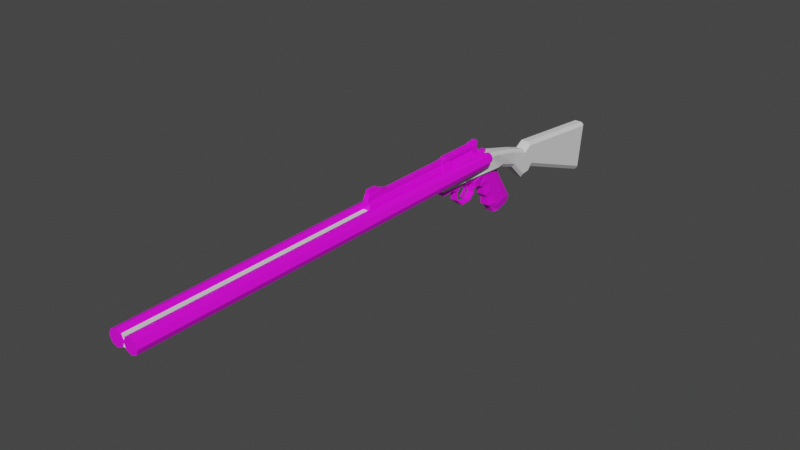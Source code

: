 # Source: double_barrel_shotgun.blend  (saved by Blender 3.6.13; exported with 4.5.12 LTS)
import bpy
from mathutils import Matrix  # noqa: F401  (used for matrix-valued properties, if any)

bpy.ops.wm.read_factory_settings(use_empty=True)
scene = bpy.context.scene
scene.name = 'Scene'

# ---- collections
col_collection = bpy.data.collections.new('Collection'); scene.collection.children.link(col_collection)
col_collection_2 = bpy.data.collections.new('Collection 2'); scene.collection.children.link(col_collection_2)

# ---- images (referenced by path relative to the original .blend; pixels are not part of the script)
import os
ASSET_DIR = os.environ.get("B2B_ASSET_DIR", "")  # directory of the original .blend (textures are referenced by path, not embedded)
HERE = os.path.dirname(os.path.abspath(__file__))  # packed textures are extracted next to this script under _unpacked/

def load_image(name, relpath, width, height, colorspace="sRGB"):
    """Load a texture the original file referenced (path relative to the .blend, or extracted next to this script)."""
    p = next((c for c in (os.path.join(HERE, relpath), os.path.join(ASSET_DIR, relpath)) if relpath and os.path.exists(c)), "")
    if p:
        img = bpy.data.images.load(p, check_existing=True)
        img.name = name
    else:  # same state as the original file: an image datablock whose file is absent (Cycles renders it pink)
        img = bpy.data.images.new(name, width, height)
        img.source = "FILE"
        img.filepath = "//" + (relpath or name)
    img.colorspace_settings.name = colorspace
    return img
img_revolver_png_001 = load_image('revolver.png.001', 'revolver.png', 1024, 1024, 'sRGB')
img_revolver_png = load_image('revolver.png', 'revolver.png', 1024, 1024, 'sRGB')

# ---- materials (node trees are filled in below, after node groups)
mat_material_001 = bpy.data.materials.new('Material.001')
mat_material_001.use_transparent_shadow = False
mat_material = bpy.data.materials.new('Material')
mat_material.use_transparent_shadow = False

# ---- material node trees
mat_material_001.use_nodes = True; mat_material_001.node_tree.nodes.clear()
_N = mat_material_001.node_tree.nodes; _L = mat_material_001.node_tree.links
n0 = _N.new('ShaderNodeBsdfPrincipled'); n0.name = 'Principled BSDF'; n0.location = (10, 300)
n0.distribution = 'GGX'
n0.subsurface_method = 'RANDOM_WALK_SKIN'
n0.inputs[3].default_value = 1.45
n0.inputs[27].default_value = (0.0, 0.0, 0.0, 1.0)
n0.inputs[28].default_value = 1.0
n1 = _N.new('ShaderNodeOutputMaterial'); n1.name = 'Material Output'; n1.location = (300, 300)
n2 = _N.new('ShaderNodeTexImage'); n2.name = 'Image Texture'; n2.location = (-280, 280)
n2.image = img_revolver_png_001
_L.new(n0.outputs[0], n1.inputs[0])
_L.new(n2.outputs[0], n0.inputs[0])
n1.is_active_output = True
mat_material.use_nodes = True; mat_material.node_tree.nodes.clear()
_N = mat_material.node_tree.nodes; _L = mat_material.node_tree.links
n0 = _N.new('ShaderNodeBsdfPrincipled'); n0.name = 'Principled BSDF'; n0.location = (10, 300)
n0.distribution = 'GGX'
n0.subsurface_method = 'RANDOM_WALK_SKIN'
n0.inputs[3].default_value = 1.45
n0.inputs[27].default_value = (0.0, 0.0, 0.0, 1.0)
n0.inputs[28].default_value = 1.0
n1 = _N.new('ShaderNodeOutputMaterial'); n1.name = 'Material Output'; n1.location = (300, 300)
n2 = _N.new('ShaderNodeTexImage'); n2.name = 'Image Texture'; n2.location = (-280, 280)
n2.image = img_revolver_png
_L.new(n0.outputs[0], n1.inputs[0])
_L.new(n2.outputs[0], n0.inputs[0])
n1.is_active_output = True

# ---- world
world_world = bpy.data.worlds.new('World'); scene.world = world_world
world_world.use_nodes = True; world_world.node_tree.nodes.clear()
_N = world_world.node_tree.nodes; _L = world_world.node_tree.links
n0 = _N.new('ShaderNodeOutputWorld'); n0.name = 'World Output'; n0.location = (300, 300)
n1 = _N.new('ShaderNodeBackground'); n1.name = 'Background'; n1.location = (10, 300)
n1.inputs[0].default_value = (0.05088, 0.05088, 0.05088, 1.0)
_L.new(n1.outputs[0], n0.inputs[0])
n0.is_active_output = True
world_world.color = (0.05088, 0.05088, 0.05088)
world_world.use_sun_shadow = False
world_world.sun_shadow_jitter_overblur = 0.0

# ---- meshes
me_cylinder_004 = bpy.data.meshes.new('Cylinder.004')
me_cylinder_004.from_pydata([(5.093e-09, 4.371e-08, -5.96e-07), (5.093e-09, 1.301e-06, 30.76), (5.093e-09, 1.0, -5.96e-07), (5.093e-09, 1.0, 30.76), (0.7071, 0.7071, -5.96e-07), (0.7071, 0.7071, 30.76), (1.0, 4.371e-08, -5.96e-07), (1.0, 1.301e-06, 30.76), (0.7071, -0.7071, -5.96e-07), (0.7071, -0.7071, 30.76), (5.093e-09, -1.0, -5.96e-07), (5.093e-09, -1.0, 30.76), (-0.7071, -0.7071, -5.96e-07), (-0.7071, -0.7071, 30.76), (-1.0, 4.371e-08, -5.96e-07), (-1.0, 1.301e-06, 30.76), (-0.7071, 0.7071, -5.96e-07), (-0.7071, 0.7071, 30.76)], [], [(0, 2, 4), (1, 5, 3), (2, 3, 5, 4), (0, 4, 6), (1, 7, 5), (4, 5, 7, 6), (0, 6, 8), (1, 9, 7), (6, 7, 9, 8), (0, 8, 10), (1, 11, 9), (8, 9, 11, 10), (0, 10, 12), (1, 13, 11), (10, 11, 13, 12), (0, 12, 14), (1, 15, 13), (12, 13, 15, 14), (0, 14, 16), (1, 17, 15), (14, 15, 17, 16), (0, 16, 2), (1, 3, 17), (16, 17, 3, 2)])
_uv = me_cylinder_004.uv_layers.new(name='UVMap')
_uv.uv.foreach_set('vector', [0.03126, 0.9693, 0.06191, 0.982, 0.04396, 0.9999, 0.03396, 0.671, 0.06461, 0.6837, 0.04665, 0.7016, 0.3802, 0.4817, 0.4601, 0.4817, 0.4601, 0.5071, 0.3802, 0.5071, 0.03126, 0.9693, 0.04396, 0.9999, 0.01857, 0.9999, 0.03396, 0.671, 0.06461, 0.6583, 0.06461, 0.6837, 0.3802, 0.5071, 0.4601, 0.5071, 0.4601, 0.5325, 0.3802, 0.5325, 0.03126, 0.9693, 0.01857, 0.9999, 0.0006183, 0.982, 0.03396, 0.671, 0.04665, 0.6403, 0.06461, 0.6583, 0.3802, 0.5325, 0.4601, 0.5325, 0.4601, 0.5579, 0.3802, 0.5579, 0.03126, 0.9693, 0.0006183, 0.982, 0.0006183, 0.9566, 0.03396, 0.671, 0.02127, 0.6403, 0.04665, 0.6403, 0.3802, 0.5579, 0.4601, 0.5579, 0.4601, 0.5833, 0.3802, 0.5833, 0.03126, 0.9693, 0.0006183, 0.9566, 0.01857, 0.9386, 0.03396, 0.671, 0.003314, 0.6583, 0.02127, 0.6403, 0.3802, 0.3801, 0.4601, 0.3801, 0.4601, 0.4055, 0.3802, 0.4055, 0.03126, 0.9693, 0.01857, 0.9386, 0.04396, 0.9386, 0.03396, 0.671, 0.003314, 0.6837, 0.003314, 0.6583, 0.3802, 0.4055, 0.4601, 0.4055, 0.4601, 0.4309, 0.3802, 0.4309, 0.03126, 0.9693, 0.04396, 0.9386, 0.06191, 0.9566, 0.03396, 0.671, 0.02127, 0.7016, 0.003314, 0.6837, 0.3802, 0.4309, 0.4601, 0.4309, 0.4601, 0.4563, 0.3802, 0.4563, 0.03126, 0.9693, 0.06191, 0.9566, 0.06191, 0.982, 0.03396, 0.671, 0.04665, 0.7016, 0.02127, 0.7016, 0.3802, 0.4563, 0.4601, 0.4563, 0.4601, 0.4817, 0.3802, 0.4817])
me_cylinder_004.materials.append(mat_material_001)
me_cylinder_004.update()
me_cylinder_005 = bpy.data.meshes.new('Cylinder.005')
me_cylinder_005.from_pydata([(5.093e-09, 4.371e-08, -5.96e-07), (5.093e-09, 1.301e-06, 30.76), (5.093e-09, 1.0, -5.96e-07), (5.093e-09, 1.0, 30.76), (0.7071, 0.7071, -5.96e-07), (0.7071, 0.7071, 30.76), (1.0, 4.371e-08, -5.96e-07), (1.0, 1.301e-06, 30.76), (0.7071, -0.7071, -5.96e-07), (0.7071, -0.7071, 30.76), (5.093e-09, -1.0, -5.96e-07), (5.093e-09, -1.0, 30.76), (-0.7071, -0.7071, -5.96e-07), (-0.7071, -0.7071, 30.76), (-1.0, 4.371e-08, -5.96e-07), (-1.0, 1.301e-06, 30.76), (-0.7071, 0.7071, -5.96e-07), (-0.7071, 0.7071, 30.76)], [], [(0, 2, 4), (1, 5, 3), (2, 3, 5, 4), (0, 4, 6), (1, 7, 5), (4, 5, 7, 6), (0, 6, 8), (1, 9, 7), (6, 7, 9, 8), (0, 8, 10), (1, 11, 9), (8, 9, 11, 10), (0, 10, 12), (1, 13, 11), (10, 11, 13, 12), (0, 12, 14), (1, 15, 13), (12, 13, 15, 14), (0, 14, 16), (1, 17, 15), (14, 15, 17, 16), (0, 16, 2), (1, 3, 17), (16, 17, 3, 2)])
_uv = me_cylinder_005.uv_layers.new(name='UVMap')
_uv.uv.foreach_set('vector', [0.03126, 0.9693, 0.06191, 0.982, 0.04396, 0.9999, 0.03396, 0.671, 0.06461, 0.6837, 0.04665, 0.7016, 0.3802, 0.4817, 0.4601, 0.4817, 0.4601, 0.5071, 0.3802, 0.5071, 0.03126, 0.9693, 0.04396, 0.9999, 0.01857, 0.9999, 0.03396, 0.671, 0.06461, 0.6583, 0.06461, 0.6837, 0.3802, 0.5071, 0.4601, 0.5071, 0.4601, 0.5325, 0.3802, 0.5325, 0.03126, 0.9693, 0.01857, 0.9999, 0.0006183, 0.982, 0.03396, 0.671, 0.04665, 0.6403, 0.06461, 0.6583, 0.3802, 0.5325, 0.4601, 0.5325, 0.4601, 0.5579, 0.3802, 0.5579, 0.03126, 0.9693, 0.0006183, 0.982, 0.0006183, 0.9566, 0.03396, 0.671, 0.02127, 0.6403, 0.04665, 0.6403, 0.3802, 0.5579, 0.4601, 0.5579, 0.4601, 0.5833, 0.3802, 0.5833, 0.03126, 0.9693, 0.0006183, 0.9566, 0.01857, 0.9386, 0.03396, 0.671, 0.003314, 0.6583, 0.02127, 0.6403, 0.3802, 0.3801, 0.4601, 0.3801, 0.4601, 0.4055, 0.3802, 0.4055, 0.03126, 0.9693, 0.01857, 0.9386, 0.04396, 0.9386, 0.03396, 0.671, 0.003314, 0.6837, 0.003314, 0.6583, 0.3802, 0.4055, 0.4601, 0.4055, 0.4601, 0.4309, 0.3802, 0.4309, 0.03126, 0.9693, 0.04396, 0.9386, 0.06191, 0.9566, 0.03396, 0.671, 0.02127, 0.7016, 0.003314, 0.6837, 0.3802, 0.4309, 0.4601, 0.4309, 0.4601, 0.4563, 0.3802, 0.4563, 0.03126, 0.9693, 0.06191, 0.9566, 0.06191, 0.982, 0.03396, 0.671, 0.04665, 0.7016, 0.02127, 0.7016, 0.3802, 0.4563, 0.4601, 0.4563, 0.4601, 0.4817, 0.3802, 0.4817])
me_cylinder_005.materials.append(mat_material_001)
me_cylinder_005.update()
me_cylinder_007 = bpy.data.meshes.new('Cylinder.007')
me_cylinder_007.from_pydata([(-1.009, -1.662e-08, 0.6795), (-1.009, 1.0, -0.3357), (-1.009, 1.0, 0.6795), (-0.3022, 0.7071, -0.3357), (-0.3022, 0.7071, 0.6795), (-0.3022, -0.7071, -0.3357), (-0.3022, -0.7071, 0.6795), (-1.009, -1.0, -0.3357), (-1.009, -1.0, 0.6795), (-1.716, -0.7071, -0.3357), (-1.716, -0.7071, 0.6795), (-2.009, 2.642e-08, -0.3357), (-2.009, -1.662e-08, 0.6795), (-1.716, 0.7071, -0.3357), (-1.716, 0.7071, 0.6795), (-1.009, 0.6753, -0.3357), (-0.5318, 0.4775, -0.3357), (-0.5318, -0.4775, -0.3357), (-1.009, -0.6753, -0.3357), (-1.487, -0.4775, -0.3357), (-1.685, 2.642e-08, -0.3357), (-1.487, 0.4775, -0.3357), (-1.009, 0.6753, -0.8587), (-1.009, -0.6753, -0.8587), (-1.487, -0.4775, -0.8587), (-1.685, 2.642e-08, -0.8587), (-1.487, 0.4775, -0.8587), (1.009, -1.022e-07, 0.6795), (1.009, 1.0, -0.3357), (1.009, 1.0, 0.6795), (1.716, 0.7071, -0.3357), (1.716, 0.7071, 0.6795), (2.009, -5.915e-08, -0.3357), (2.009, -1.022e-07, 0.6795), (1.716, -0.7071, -0.3357), (1.716, -0.7071, 0.6795), (1.009, -1.0, -0.3357), (1.009, -1.0, 0.6795), (0.3022, -0.7071, -0.3357), (0.3022, -0.7071, 0.6795), (0.3022, 0.7071, -0.3357), (0.3022, 0.7071, 0.6795), (1.009, 0.6753, -0.3357), (1.487, 0.4775, -0.3357), (1.685, -5.915e-08, -0.3357), (1.487, -0.4775, -0.3357), (1.009, -0.6753, -0.3357), (0.5318, -0.4775, -0.3357), (0.5318, 0.4775, -0.3357), (1.487, 0.4775, -0.8587), (1.009, 0.6753, -0.8587), (1.685, -5.915e-08, -0.8587), (1.487, -0.4775, -0.8587), (1.009, -0.6753, -0.8587), (0.5318, -0.4775, -0.8587), (0.5318, 0.4775, -0.8587), (-0.5318, 0.4775, -0.8587), (-0.5318, -0.4775, -0.8587), (-1.009, 0.0, -0.8587), (1.009, 0.0, -0.8587), (0.5318, -0.3342, -1.382), (-0.5318, -0.3342, -1.382)], [], [(0, 4, 2), (1, 2, 4, 3), (17, 18, 23, 57), (19, 20, 25, 24), (21, 15, 22, 26), (0, 8, 6), (5, 6, 8, 7), (15, 16, 56, 22), (0, 10, 8), (7, 8, 10, 9), (0, 12, 10), (9, 10, 12, 11), (18, 19, 24, 23), (0, 14, 12), (11, 12, 14, 13), (20, 21, 26, 25), (0, 2, 14), (13, 14, 2, 1), (16, 15, 1, 3), (18, 17, 5, 7), (19, 18, 7, 9), (20, 19, 9, 11), (21, 20, 11, 13), (15, 21, 13, 1), (43, 44, 51, 49), (27, 31, 29), (28, 29, 31, 30), (45, 46, 53, 52), (27, 33, 31), (30, 31, 33, 32), (57, 54, 47, 17), (27, 35, 33), (32, 33, 35, 34), (48, 42, 50, 55), (27, 37, 35), (34, 35, 37, 36), (42, 43, 49, 50), (27, 39, 37), (36, 37, 39, 38), (44, 45, 52, 51), (46, 47, 54, 53), (27, 29, 41), (40, 41, 29, 28), (43, 42, 28, 30), (44, 43, 30, 32), (45, 44, 32, 34), (46, 45, 34, 36), (47, 46, 36, 38), (42, 48, 40, 28), (16, 3, 40, 48), (56, 16, 48, 55), (3, 4, 41, 40), (4, 0, 27, 41), (6, 39, 27, 0), (5, 38, 39, 6), (17, 47, 38, 5), (23, 24, 58), (25, 58, 24), (22, 58, 26), (26, 58, 25), (23, 58, 57), (56, 58, 22), (53, 59, 52), (52, 59, 51), (49, 59, 50), (51, 59, 49), (50, 59, 55), (53, 54, 59), (54, 57, 58, 59), (59, 58, 61, 60), (55, 59, 60), (58, 56, 61), (56, 55, 60, 61)])
_uv = me_cylinder_007.uv_layers.new(name='UVMap')
_uv.uv.foreach_set('vector', [0.03396, 0.671, 0.06461, 0.6837, 0.04665, 0.7016, 0.3802, 0.4817, 0.4601, 0.4817, 0.4601, 0.5071, 0.3802, 0.5071, 0.01057, 0.9779, 0.01057, 0.9607, 0.01057, 0.9607, 0.01057, 0.9779, 0.02269, 0.9486, 0.03984, 0.9486, 0.03984, 0.9486, 0.02269, 0.9486, 0.05196, 0.9607, 0.05196, 0.9779, 0.05196, 0.9779, 0.05196, 0.9607, 0.03396, 0.671, 0.02127, 0.6403, 0.04665, 0.6403, 0.3802, 0.5579, 0.4601, 0.5579, 0.4601, 0.5833, 0.3802, 0.5833, 0.05196, 0.9779, 0.03984, 0.99, 0.03984, 0.99, 0.05196, 0.9779, 0.03396, 0.671, 0.003314, 0.6583, 0.02127, 0.6403, 0.3802, 0.3801, 0.4601, 0.3801, 0.4601, 0.4055, 0.3802, 0.4055, 0.03396, 0.671, 0.003314, 0.6837, 0.003314, 0.6583, 0.3802, 0.4055, 0.4601, 0.4055, 0.4601, 0.4309, 0.3802, 0.4309, 0.01057, 0.9607, 0.02269, 0.9486, 0.02269, 0.9486, 0.01057, 0.9607, 0.03396, 0.671, 0.02127, 0.7016, 0.003314, 0.6837, 0.3802, 0.4309, 0.4601, 0.4309, 0.4601, 0.4563, 0.3802, 0.4563, 0.03984, 0.9486, 0.05196, 0.9607, 0.05196, 0.9607, 0.03984, 0.9486, 0.03396, 0.671, 0.04665, 0.7016, 0.02127, 0.7016, 0.3802, 0.4563, 0.4601, 0.4563, 0.4601, 0.4817, 0.3802, 0.4817, 0.03984, 0.99, 0.05196, 0.9779, 0.06191, 0.982, 0.04396, 0.9999, 0.01057, 0.9607, 0.01057, 0.9779, 0.0006183, 0.982, 0.0006183, 0.9566, 0.02269, 0.9486, 0.01057, 0.9607, 0.0006183, 0.9566, 0.01857, 0.9386, 0.03984, 0.9486, 0.02269, 0.9486, 0.01857, 0.9386, 0.04396, 0.9386, 0.05196, 0.9607, 0.03984, 0.9486, 0.04396, 0.9386, 0.06191, 0.9566, 0.05196, 0.9779, 0.05196, 0.9607, 0.06191, 0.9566, 0.06191, 0.982, 0.03984, 0.99, 0.02269, 0.99, 0.02269, 0.99, 0.03984, 0.99, 0.03396, 0.671, 0.06461, 0.6837, 0.04665, 0.7016, 0.3802, 0.4817, 0.4601, 0.4817, 0.4601, 0.5071, 0.3802, 0.5071, 0.01057, 0.9779, 0.01057, 0.9607, 0.01057, 0.9607, 0.01057, 0.9779, 0.03396, 0.671, 0.06461, 0.6583, 0.06461, 0.6837, 0.3802, 0.5071, 0.4601, 0.5071, 0.4601, 0.5325, 0.3802, 0.5325, 0.01057, 0.9779, 0.02269, 0.9486, 0.02269, 0.9486, 0.01057, 0.9779, 0.03396, 0.671, 0.04665, 0.6403, 0.06461, 0.6583, 0.3802, 0.5325, 0.4601, 0.5325, 0.4601, 0.5579, 0.3802, 0.5579, 0.05196, 0.9607, 0.05196, 0.9779, 0.05196, 0.9779, 0.05196, 0.9607, 0.03396, 0.671, 0.02127, 0.6403, 0.04665, 0.6403, 0.3802, 0.5579, 0.4601, 0.5579, 0.4601, 0.5833, 0.3802, 0.5833, 0.05196, 0.9779, 0.03984, 0.99, 0.03984, 0.99, 0.05196, 0.9779, 0.03396, 0.671, 0.003314, 0.6583, 0.02127, 0.6403, 0.3802, 0.3801, 0.4601, 0.3801, 0.4601, 0.4055, 0.3802, 0.4055, 0.02269, 0.99, 0.01057, 0.9779, 0.01057, 0.9779, 0.02269, 0.99, 0.01057, 0.9607, 0.02269, 0.9486, 0.02269, 0.9486, 0.01057, 0.9607, 0.03396, 0.671, 0.04665, 0.7016, 0.02127, 0.7016, 0.3802, 0.4563, 0.4601, 0.4563, 0.4601, 0.4817, 0.3802, 0.4817, 0.03984, 0.99, 0.05196, 0.9779, 0.06191, 0.982, 0.04396, 0.9999, 0.02269, 0.99, 0.03984, 0.99, 0.04396, 0.9999, 0.01857, 0.9999, 0.01057, 0.9779, 0.02269, 0.99, 0.01857, 0.9999, 0.0006183, 0.982, 0.01057, 0.9607, 0.01057, 0.9779, 0.0006183, 0.982, 0.0006183, 0.9566, 0.02269, 0.9486, 0.01057, 0.9607, 0.0006183, 0.9566, 0.01857, 0.9386, 0.05196, 0.9779, 0.05196, 0.9607, 0.06191, 0.9566, 0.06191, 0.982, 0.03984, 0.99, 0.3802, 0.5071, 0.06191, 0.9566, 0.05196, 0.9607, 0.03984, 0.99, 0.03984, 0.99, 0.05196, 0.9607, 0.05196, 0.9607, 0.3802, 0.5071, 0.4601, 0.5071, 0.4601, 0.4563, 0.3802, 0.4563, 0.4601, 0.5071, 0.03396, 0.671, 0.03396, 0.671, 0.4601, 0.4563, 0.04665, 0.6403, 0.003314, 0.6583, 0.03396, 0.671, 0.03396, 0.671, 0.3802, 0.5579, 0.3802, 0.4055, 0.4601, 0.4055, 0.04665, 0.6403, 0.01057, 0.9779, 0.02269, 0.9486, 0.01857, 0.9386, 0.3802, 0.5579, 0.01057, 0.9607, 0.02269, 0.9486, 0.0, 0.0, 0.03984, 0.9486, 0.0, 0.0, 0.02269, 0.9486, 0.05196, 0.9779, 0.0, 0.0, 0.05196, 0.9607, 0.05196, 0.9607, 0.0, 0.0, 0.03984, 0.9486, 0.01057, 0.9607, 0.0, 0.0, 0.01057, 0.9779, 0.03984, 0.99, 0.0, 0.0, 0.05196, 0.9779, 0.01057, 0.9607, 0.0, 0.0, 0.01057, 0.9779, 0.01057, 0.9779, 0.0, 0.0, 0.02269, 0.99, 0.03984, 0.99, 0.0, 0.0, 0.05196, 0.9779, 0.02269, 0.99, 0.0, 0.0, 0.03984, 0.99, 0.05196, 0.9779, 0.0, 0.0, 0.05196, 0.9607, 0.01057, 0.9607, 0.02269, 0.9486, 0.0, 0.0, 0.02269, 0.9486, 0.01057, 0.9779, 0.0, 0.0, 0.0, 0.0, 0.0, 0.0, 0.0, 0.0, 0.0, 0.0, 0.0, 0.0, 0.05196, 0.9607, 0.0, 0.0, 0.05196, 0.9607, 0.0, 0.0, 0.03984, 0.99, 0.0, 0.0, 0.03984, 0.99, 0.05196, 0.9607, 0.05196, 0.9607, 0.03984, 0.99])
me_cylinder_007.materials.append(mat_material_001)
me_cylinder_007.update()
me_cube_008 = bpy.data.meshes.new('Cube.008')
me_cube_008.from_pydata([(-1.509, 2.234, -3.221), (-2.332, 1.813, -2.326), (-2.332, -0.8059, 0.5884), (-1.509, -0.9358, 1.088), (-1.312, 4.61, -2.928), (-0.7077, 4.994, -3.826), (-1.051, 2.095, 0.5189), (-1.749, 2.27, -0.06674), (2.332, 1.813, -2.326), (1.509, 2.234, -3.221), (1.509, -0.9358, 1.088), (2.332, -0.8059, 0.5884), (0.7077, 4.994, -3.826), (1.312, 4.61, -2.928), (1.749, 2.27, -0.06674), (1.051, 2.095, 0.5189), (-1.312, 13.66, -7.395), (-0.7077, 13.81, -8.262), (-1.312, 12.24, -3.094), (-0.7077, 12.13, -2.387), (0.7077, 13.81, -8.262), (1.312, 13.66, -7.395), (0.7077, 12.13, -2.387), (1.312, 12.24, -3.094), (-1.312, 14.75, -6.109), (-0.7077, 14.86, -7.033), (-0.7077, 13.85, -1.339), (-1.312, 13.93, -2.082), (0.7077, 14.86, -7.033), (1.312, 14.75, -6.109), (1.312, 13.93, -2.082), (0.7077, 13.85, -1.339), (-1.312, 33.28, -13.18), (-1.03, 33.76, -13.72), (-0.7077, 33.23, -14.04), (-1.312, 34.41, -4.131), (-0.7077, 34.46, -3.397), (-1.03, 34.9, -3.943), (0.7077, 33.23, -14.04), (1.03, 33.76, -13.72), (1.312, 33.28, -13.18), (0.7077, 34.46, -3.397), (1.312, 34.41, -4.131), (1.03, 34.9, -3.943), (0.7077, 8.614, -5.088), (1.312, 8.61, -4.314), (1.312, 8.583, -1.798), (0.7077, 8.58, -1.197), (-1.312, 8.61, -4.314), (-0.7077, 8.614, -5.088), (-0.7077, 8.58, -1.197), (-1.312, 8.583, -1.798), (1.312, 11.87, -7.593), (0.7077, 11.97, -8.468), (-0.7077, 11.97, -8.468), (-1.312, 11.87, -7.593), (1.312, 10.8, -2.582), (0.7077, 10.73, -1.917), (-0.7077, 10.73, -1.917), (-1.312, 10.8, -2.582), (-1.025, -6.516, -2.883), (-1.525, -5.895, -2.359), (-1.525, -5.198, -1.772), (-1.025, -4.387, -1.088), (1.525, -5.895, -2.359), (1.025, -6.516, -2.883), (1.025, -4.387, -1.088), (1.525, -5.198, -1.772), (-1.525, -9.245, -2.074), (-1.025, -9.301, -2.643), (-1.025, -9.75, -2.103), (-1.525, -9.194, -1.562), (-1.025, -9.673, -1.322), (-1.025, -9.124, -0.8491), (1.525, -9.245, -2.074), (1.025, -9.75, -2.103), (1.025, -9.301, -2.643), (1.525, -9.194, -1.562), (1.025, -9.124, -0.8491), (1.025, -9.673, -1.322)], [], [(0, 9, 65, 60), (24, 27, 35, 32), (8, 11, 67, 64), (15, 6, 3, 10), (1, 2, 7, 4), (10, 3, 63, 66), (56, 52, 21, 23), (55, 59, 18, 16), (23, 21, 29, 30), (20, 17, 25, 28), (26, 31, 41, 36), (19, 22, 31, 26), (58, 57, 22, 19), (53, 54, 17, 20), (44, 49, 54, 53), (30, 29, 40, 42), (28, 25, 34, 38), (33, 37, 43, 39), (12, 5, 49, 44), (13, 14, 11, 8), (6, 15, 47, 50), (16, 18, 27, 24), (62, 61, 68, 71), (48, 51, 59, 55), (46, 45, 52, 56), (50, 47, 57, 58), (66, 63, 73, 78), (2, 1, 61, 62), (4, 7, 51, 48), (14, 13, 45, 46), (60, 65, 76, 69), (64, 67, 77, 74), (75, 79, 72, 70), (32, 33, 34), (35, 36, 37), (38, 39, 40), (41, 42, 43), (68, 69, 70), (71, 72, 73), (74, 75, 76), (77, 78, 79), (5, 0, 1, 4), (3, 6, 7, 2), (9, 12, 13, 8), (15, 10, 11, 14), (53, 20, 21, 52), (47, 15, 14, 46), (55, 16, 17, 54), (51, 7, 6, 50), (20, 28, 29, 21), (31, 22, 23, 30), (16, 24, 25, 17), (27, 18, 19, 26), (37, 33, 32, 35), (38, 34, 33, 39), (36, 41, 43, 37), (42, 40, 39, 43), (24, 32, 34, 25), (40, 29, 28, 38), (30, 42, 41, 31), (35, 27, 26, 36), (12, 44, 45, 13), (57, 47, 46, 56), (4, 48, 49, 5), (59, 51, 50, 58), (44, 53, 52, 45), (48, 55, 54, 49), (22, 57, 56, 23), (18, 59, 58, 19), (0, 60, 61, 1), (63, 3, 2, 62), (8, 64, 65, 9), (67, 11, 10, 66), (70, 72, 71, 68), (79, 75, 74, 77), (69, 76, 75, 70), (78, 73, 72, 79), (64, 74, 76, 65), (68, 61, 60, 69), (73, 63, 62, 71), (77, 67, 66, 78), (5, 12, 9, 0)])
_uv = me_cube_008.uv_layers.new(name='UVMap')
_uv.uv.foreach_set('vector', [0.1518, 0.75, 0.3482, 0.75, 0.3482, 0.75, 0.1518, 0.75, 0.4014, 0.25, 0.6066, 0.25, 0.6147, 0.25, 0.3881, 0.25, 0.4082, 0.75, 0.6148, 0.75, 0.5297, 0.75, 0.4479, 0.75, 0.6518, 0.5, 0.8482, 0.5, 0.8482, 0.75, 0.6518, 0.75, 0.4082, 0.0, 0.6148, 0.0, 0.6099, 0.25, 0.4081, 0.25, 0.6518, 0.75, 0.8482, 0.75, 0.8482, 0.75, 0.6518, 0.75, 0.6119, 0.5, 0.3961, 0.5, 0.3981, 0.5, 0.6086, 0.5, 0.3961, 0.25, 0.6119, 0.25, 0.6086, 0.25, 0.3981, 0.25, 0.6086, 0.5, 0.3981, 0.5, 0.4014, 0.5, 0.6066, 0.5, 0.3482, 0.5, 0.1518, 0.5, 0.1518, 0.5, 0.3482, 0.5, 0.8482, 0.5, 0.6518, 0.5, 0.6518, 0.5, 0.8482, 0.5, 0.8482, 0.5, 0.6518, 0.5, 0.6518, 0.5, 0.8482, 0.5, 0.8482, 0.5, 0.6518, 0.5, 0.6518, 0.5, 0.8482, 0.5, 0.3482, 0.5, 0.1518, 0.5, 0.1518, 0.5, 0.3482, 0.5, 0.3482, 0.5, 0.1518, 0.5, 0.1518, 0.5, 0.3482, 0.5, 0.6066, 0.5, 0.4014, 0.5, 0.3881, 0.5, 0.6147, 0.5, 0.3482, 0.5, 0.1518, 0.5, 0.1518, 0.5, 0.3482, 0.5, 0.3865, 0.2768, 0.6135, 0.2768, 0.6135, 0.4732, 0.3865, 0.4732, 0.3482, 0.5, 0.1518, 0.5, 0.1518, 0.5, 0.3482, 0.5, 0.4081, 0.5, 0.6099, 0.5, 0.6148, 0.75, 0.4082, 0.75, 0.8482, 0.5, 0.6518, 0.5, 0.6518, 0.5, 0.8482, 0.5, 0.3981, 0.25, 0.6086, 0.25, 0.6066, 0.25, 0.4014, 0.25, 0.5297, 0.0, 0.4479, 0.0, 0.4542, 0.0, 0.5258, 0.0, 0.404, 0.25, 0.6071, 0.25, 0.6119, 0.25, 0.3961, 0.25, 0.6071, 0.5, 0.404, 0.5, 0.3961, 0.5, 0.6119, 0.5, 0.8482, 0.5, 0.6518, 0.5, 0.6518, 0.5, 0.8482, 0.5, 0.6518, 0.75, 0.8482, 0.75, 0.8482, 0.75, 0.6518, 0.75, 0.6148, 0.0, 0.4082, 0.0, 0.4479, 0.0, 0.5297, 0.0, 0.4081, 0.25, 0.6099, 0.25, 0.6071, 0.25, 0.404, 0.25, 0.6099, 0.5, 0.4081, 0.5, 0.404, 0.5, 0.6071, 0.5, 0.1518, 0.75, 0.3482, 0.75, 0.3482, 0.75, 0.1518, 0.75, 0.4479, 0.75, 0.5297, 0.75, 0.5258, 0.75, 0.4542, 0.75, 0.445, 0.7768, 0.555, 0.7768, 0.555, 0.9732, 0.445, 0.9732, 0.3903, 0.25, 0.3865, 0.2768, 0.3778, 0.2768, 0.6153, 0.25, 0.6248, 0.2768, 0.6135, 0.2768, 0.3778, 0.4732, 0.3865, 0.4732, 0.3903, 0.5, 0.6248, 0.4732, 0.6153, 0.5, 0.6135, 0.4732, 0.456, 1.0, 0.3759, 0.9732, 0.445, 0.9732, 0.5281, 1.0, 0.555, 0.9732, 0.625, 0.9732, 0.456, 0.75, 0.445, 0.7768, 0.3759, 0.7768, 0.5281, 0.75, 0.625, 0.7768, 0.555, 0.7768, 0.1518, 0.5, 0.1518, 0.75, 0.125, 0.75, 0.125, 0.544, 0.625, 0.0, 0.625, 0.25, 0.6099, 0.25, 0.6148, 0.0, 0.3482, 0.75, 0.3482, 0.5, 0.4081, 0.5, 0.4082, 0.75, 0.6518, 0.5, 0.6518, 0.75, 0.6148, 0.75, 0.6099, 0.5, 0.3482, 0.5, 0.3482, 0.5, 0.3981, 0.5, 0.3961, 0.5, 0.6518, 0.5, 0.6518, 0.5, 0.6099, 0.5, 0.6071, 0.5, 0.125, 0.5, 0.125, 0.5, 0.1518, 0.5, 0.1518, 0.5, 0.6071, 0.25, 0.6099, 0.25, 0.625, 0.25, 0.625, 0.25, 0.3482, 0.5, 0.3482, 0.5, 0.4014, 0.5, 0.3981, 0.5, 0.6518, 0.5, 0.6518, 0.5, 0.6086, 0.5, 0.6066, 0.5, 0.125, 0.5, 0.125, 0.5, 0.1518, 0.5, 0.1518, 0.5, 0.6066, 0.25, 0.6086, 0.25, 0.625, 0.25, 0.625, 0.25, 0.6135, 0.2768, 0.3865, 0.2768, 0.3881, 0.25, 0.6147, 0.25, 0.375, 0.4732, 0.375, 0.2768, 0.3865, 0.2768, 0.3865, 0.4732, 0.625, 0.2768, 0.625, 0.4732, 0.6135, 0.4732, 0.6135, 0.2768, 0.6147, 0.5, 0.3881, 0.5, 0.3865, 0.4732, 0.6135, 0.4732, 0.125, 0.5, 0.125, 0.5, 0.1518, 0.5, 0.1518, 0.5, 0.3881, 0.5, 0.4014, 0.5, 0.3482, 0.5, 0.3482, 0.5, 0.6066, 0.5, 0.6147, 0.5, 0.6518, 0.5, 0.6518, 0.5, 0.6147, 0.25, 0.6066, 0.25, 0.625, 0.25, 0.625, 0.25, 0.3482, 0.5, 0.3482, 0.5, 0.404, 0.5, 0.4081, 0.5, 0.6518, 0.5, 0.6518, 0.5, 0.6071, 0.5, 0.6119, 0.5, 0.125, 0.5, 0.125, 0.5, 0.1518, 0.5, 0.1518, 0.5, 0.6119, 0.25, 0.6071, 0.25, 0.625, 0.25, 0.625, 0.25, 0.3482, 0.5, 0.3482, 0.5, 0.3961, 0.5, 0.404, 0.5, 0.125, 0.5, 0.125, 0.5, 0.1518, 0.5, 0.1518, 0.5, 0.6518, 0.5, 0.6518, 0.5, 0.6119, 0.5, 0.6086, 0.5, 0.6086, 0.25, 0.6119, 0.25, 0.625, 0.25, 0.625, 0.25, 0.1518, 0.75, 0.1518, 0.75, 0.125, 0.75, 0.125, 0.75, 0.625, 0.0, 0.625, 0.0, 0.6148, 0.0, 0.5297, 0.0, 0.4082, 0.75, 0.4479, 0.75, 0.3482, 0.75, 0.3482, 0.75, 0.5297, 0.75, 0.6148, 0.75, 0.6518, 0.75, 0.6518, 0.75, 0.445, 0.9732, 0.555, 0.9732, 0.5281, 1.0, 0.456, 1.0, 0.555, 0.7768, 0.445, 0.7768, 0.4542, 0.75, 0.5258, 0.75, 0.375, 0.9732, 0.375, 0.7768, 0.445, 0.7768, 0.445, 0.9732, 0.625, 0.7768, 0.625, 0.9732, 0.555, 0.9732, 0.555, 0.7768, 0.4479, 0.75, 0.4542, 0.75, 0.3482, 0.75, 0.3482, 0.75, 0.125, 0.75, 0.125, 0.75, 0.1518, 0.75, 0.1518, 0.75, 0.625, 0.0, 0.625, 0.0, 0.5297, 0.0, 0.5258, 0.0, 0.5258, 0.75, 0.5297, 0.75, 0.6518, 0.75, 0.6518, 0.75, 0.1518, 0.5, 0.3482, 0.5, 0.3482, 0.75, 0.1518, 0.75])
me_cube_008.update()
me_cube_011 = bpy.data.meshes.new('Cube.011')
me_cube_011.from_pydata([(-0.2298, -16.63, -0.2298), (-0.2298, -16.63, 0.2298), (-0.2298, -2.831e-07, -0.2298), (-0.2298, -2.831e-07, 0.2298), (0.2298, -16.63, -0.2298), (0.2298, -16.63, 0.2298), (0.2298, -2.831e-07, -0.2298), (0.2298, -2.831e-07, 0.2298)], [], [(0, 1, 3, 2), (2, 3, 7, 6), (6, 7, 5, 4), (4, 5, 1, 0), (2, 6, 4, 0), (7, 3, 1, 5)])
_uv = me_cube_011.uv_layers.new(name='UVMap')
_uv.uv.foreach_set('vector', [0.375, 0.0, 0.625, 0.0, 0.625, 0.25, 0.375, 0.25, 0.375, 0.25, 0.625, 0.25, 0.625, 0.5, 0.375, 0.5, 0.375, 0.5, 0.625, 0.5, 0.625, 0.75, 0.375, 0.75, 0.375, 0.75, 0.625, 0.75, 0.625, 1.0, 0.375, 1.0, 0.125, 0.5, 0.375, 0.5, 0.375, 0.75, 0.125, 0.75, 0.625, 0.5, 0.875, 0.5, 0.875, 0.75, 0.625, 0.75])
me_cube_011.update()
me_cube_012 = bpy.data.meshes.new('Cube.012')
me_cube_012.from_pydata([(-1.106, -3.059, -3.048), (-1.606, -3.059, -2.525), (-1.606, -3.059, -1.776), (-1.106, -3.059, -1.092), (1.606, -3.059, -2.525), (1.106, -3.059, -3.048), (1.106, -3.059, -1.092), (1.606, -3.059, -1.776), (-1.525, -9.245, -2.074), (-1.025, -9.301, -2.643), (-1.025, -9.75, -2.103), (-1.525, -9.194, -1.562), (-1.025, -9.673, -1.322), (-1.025, -9.124, -0.8491), (1.525, -9.245, -2.074), (1.025, -9.75, -2.103), (1.025, -9.301, -2.643), (1.525, -9.194, -1.562), (1.025, -9.124, -0.8491), (1.025, -9.673, -1.322)], [], [(2, 1, 8, 11), (6, 3, 13, 18), (0, 5, 16, 9), (4, 7, 17, 14), (15, 19, 12, 10), (8, 9, 10), (11, 12, 13), (14, 15, 16), (17, 18, 19), (10, 12, 11, 8), (19, 15, 14, 17), (9, 16, 15, 10), (18, 13, 12, 19), (4, 14, 16, 5), (8, 1, 0, 9), (13, 3, 2, 11), (17, 7, 6, 18), (4, 5, 6, 7), (0, 1, 2, 3), (5, 0, 3, 6)])
_uv = me_cube_012.uv_layers.new(name='UVMap')
_uv.uv.foreach_set('vector', [0.5297, 0.0, 0.4479, 0.0, 0.4542, 0.0, 0.5258, 0.0, 0.6518, 0.75, 0.8482, 0.75, 0.8482, 0.75, 0.6518, 0.75, 0.1518, 0.75, 0.3482, 0.75, 0.3482, 0.75, 0.1518, 0.75, 0.4479, 0.75, 0.5297, 0.75, 0.5258, 0.75, 0.4542, 0.75, 0.445, 0.7768, 0.555, 0.7768, 0.555, 0.9732, 0.445, 0.9732, 0.456, 1.0, 0.3759, 0.9732, 0.445, 0.9732, 0.5281, 1.0, 0.555, 0.9732, 0.625, 0.9732, 0.456, 0.75, 0.445, 0.7768, 0.3759, 0.7768, 0.5281, 0.75, 0.625, 0.7768, 0.555, 0.7768, 0.445, 0.9732, 0.555, 0.9732, 0.5281, 1.0, 0.456, 1.0, 0.555, 0.7768, 0.445, 0.7768, 0.4542, 0.75, 0.5258, 0.75, 0.375, 0.9732, 0.375, 0.7768, 0.445, 0.7768, 0.445, 0.9732, 0.625, 0.7768, 0.625, 0.9732, 0.555, 0.9732, 0.555, 0.7768, 0.4479, 0.75, 0.4542, 0.75, 0.3482, 0.75, 0.3482, 0.75, 0.125, 0.75, 0.125, 0.75, 0.1518, 0.75, 0.1518, 0.75, 0.625, 0.0, 0.625, 0.0, 0.5297, 0.0, 0.5258, 0.0, 0.5258, 0.75, 0.5297, 0.75, 0.6518, 0.75, 0.6518, 0.75, 0.4479, 0.75, 0.3482, 0.75, 0.6518, 0.75, 0.5297, 0.75, 0.1518, 0.75, 0.125, 0.75, 0.5297, 0.0, 0.625, 0.0, 0.3482, 0.75, 0.1518, 0.75, 0.8482, 0.75, 0.6518, 0.75])
me_cube_012.update()
me_cube_001 = bpy.data.meshes.new('Cube.001')
me_cube_001.from_pydata([(-1.0, -1.0, -1.915), (-1.0, -1.0, 2.225), (-1.0, 1.0, -4.127), (-1.0, 1.0, 2.465), (1.0, -1.0, -1.915), (1.0, -1.0, 2.225), (1.0, 1.0, -4.127), (1.0, 1.0, 2.465), (-1.0, -0.8028, -1.915), (-1.0, -0.1831, 2.225), (1.0, -0.8028, -1.915), (1.0, -0.1831, 2.225), (-1.0, 0.3239, 2.465), (1.0, -0.3239, -4.127), (-1.0, -0.3239, -4.127), (1.0, 0.3239, 2.465), (-1.0, -1.0, 1.648), (-1.0, 1.0, 1.887), (1.0, 1.0, 1.887), (1.0, -1.0, 1.648), (1.0, -0.1831, 1.648), (-1.0, -0.1831, 1.648), (1.0, 0.3239, 1.887), (-1.0, 0.3239, 1.887), (-1.0, 1.0, -2.927), (1.0, 1.0, -2.927), (1.0, -1.0, -0.7155), (1.0, -0.8028, -0.7155), (-1.0, -0.8028, -0.7155), (1.0, -0.3239, -2.927), (-1.0, -0.3239, -2.927), (-1.0, -1.0, -0.7155), (-1.0, 10.72, -4.127), (-1.0, 8.338, 2.465), (1.0, 10.72, -4.127), (1.0, 8.338, 2.465), (-1.0, 8.409, 1.887), (1.0, 8.409, 1.887), (-1.0, 10.72, -3.044), (1.0, 10.72, -3.044), (-1.0, 7.115, -3.044), (-1.0, 7.115, 1.887), (1.0, 7.115, 1.887), (1.0, 7.115, 2.465), (1.0, 7.115, -4.127), (1.0, 7.115, -3.044), (-1.0, 7.115, -4.127), (-1.0, 7.115, 2.465), (-1.0, 1.225, -3.044), (1.0, 1.225, -3.044), (1.0, 1.225, -4.127), (-1.0, 1.225, -4.127), (1.0, 2.429, -4.127), (-1.0, 2.429, -4.127), (-1.0, 2.429, -3.044), (1.0, 2.429, -3.044), (1.0, 4.076, -4.127), (-1.0, 4.076, -4.127), (-1.0, 4.076, -3.044), (1.0, 4.076, -3.044), (-1.0, 3.389, -3.044), (-1.0, 3.115, -3.044), (1.0, 3.389, -3.044), (1.0, 3.115, -3.044), (1.0, 3.115, -4.723), (1.0, 3.389, -4.723), (-1.0, 3.115, -4.723), (-1.0, 3.389, -4.723), (-1.0, 9.121, -0.08525), (1.0, 9.121, -0.08525), (1.0, 7.115, -0.08525), (-1.0, 7.115, -0.08525), (-1.0, 10.72, -1.295), (1.0, 10.72, -1.295), (-1.0, 7.115, -1.295), (1.0, 7.115, -1.295), (-1.0, 8.059, -6.515), (1.0, 8.059, -6.515), (-1.0, 7.805, -6.373), (1.0, 7.805, -6.373), (1.0, 7.801, -4.839), (-1.0, 7.801, -4.839), (1.0, 8.062, -4.839), (-1.0, 8.062, -4.839), (-1.0, 3.389, -6.016), (-1.0, 3.115, -6.158), (1.0, 3.389, -6.016), (1.0, 3.115, -6.158), (1.0, 4.719, -7.572), (1.0, 6.831, -7.572), (1.0, 6.689, -7.308), (1.0, 4.861, -7.308), (-1.0, 6.689, -7.308), (-1.0, 4.861, -7.308), (-1.0, 6.831, -7.572), (-1.0, 4.719, -7.572), (-1.0, 8.062, 1.887), (1.0, 8.062, 1.887), (-1.0, 8.062, 2.465), (-1.0, 8.062, -3.044), (1.0, 8.062, 2.465), (1.0, 8.062, -3.044), (1.0, 8.062, -0.08525), (-1.0, 8.062, -0.08525), (-1.0, 8.062, -1.295), (1.0, 8.062, -1.295), (-1.0, 7.801, -3.044), (1.0, 7.801, 2.465), (1.0, 7.801, -3.044), (-1.0, 7.801, 1.887), (1.0, 7.801, 1.887), (-1.0, 7.801, 2.465), (1.0, 7.801, -0.08525), (-1.0, 7.801, -0.08525), (-1.0, 7.801, -1.295), (1.0, 7.801, -1.295)], [], [(23, 12, 3, 17), (20, 11, 5, 19), (19, 5, 1, 16), (8, 10, 4, 0), (11, 9, 1, 5), (15, 12, 9, 11), (14, 13, 10, 8), (22, 15, 11, 20), (16, 1, 9, 21), (18, 7, 15, 22), (2, 6, 13, 14), (7, 3, 12, 15), (21, 9, 12, 23), (28, 21, 23, 30), (25, 18, 22, 29), (31, 16, 21, 28), (29, 22, 20, 27), (26, 19, 16, 31), (27, 20, 19, 26), (30, 23, 17, 24), (14, 30, 24, 2), (10, 27, 26, 4), (4, 26, 31, 0), (13, 29, 27, 10), (0, 31, 28, 8), (6, 25, 29, 13), (8, 28, 30, 14), (101, 82, 34, 39), (100, 97, 37, 35), (103, 96, 36, 68), (35, 37, 36, 33), (32, 38, 39, 34), (68, 36, 37, 69), (82, 83, 32, 34), (105, 101, 39, 73), (96, 98, 33, 36), (98, 100, 35, 33), (83, 99, 38, 32), (57, 58, 40, 46), (3, 7, 43, 47), (17, 3, 47, 41), (56, 57, 46, 44), (7, 18, 42, 43), (59, 56, 44, 45), (41, 42, 18, 17), (70, 42, 41, 71), (24, 17, 18, 25), (58, 59, 45, 40), (24, 25, 49, 48), (25, 6, 50, 49), (6, 2, 51, 50), (2, 24, 48, 51), (48, 49, 55, 54), (49, 50, 52, 55), (50, 51, 53, 52), (51, 48, 54, 53), (60, 62, 59, 58), (62, 65, 56, 59), (65, 67, 57, 56), (67, 60, 58, 57), (53, 54, 61, 66), (66, 61, 60, 67), (52, 53, 66, 64), (55, 52, 64, 63), (63, 64, 65, 62), (54, 55, 63, 61), (61, 63, 62, 60), (75, 70, 71, 74), (97, 102, 69, 37), (72, 68, 69, 73), (104, 103, 68, 72), (99, 104, 72, 38), (38, 72, 73, 39), (45, 75, 74, 40), (102, 105, 73, 69), (77, 89, 94, 76), (91, 86, 87, 88), (95, 85, 84, 93), (95, 88, 87, 85), (91, 93, 84, 86), (78, 79, 80, 81), (79, 90, 89, 77), (79, 77, 82, 80), (76, 78, 81, 83), (77, 76, 83, 82), (67, 65, 86, 84), (66, 67, 84, 85), (65, 64, 87, 86), (64, 66, 85, 87), (88, 95, 94, 89), (76, 94, 92, 78), (95, 93, 92, 94), (78, 92, 90, 79), (93, 91, 90, 92), (91, 88, 89, 90), (112, 115, 105, 102), (106, 114, 104, 99), (114, 113, 103, 104), (110, 112, 102, 97), (81, 106, 99, 83), (111, 107, 100, 98), (109, 111, 98, 96), (115, 108, 101, 105), (113, 109, 96, 103), (107, 110, 97, 100), (108, 80, 82, 101), (45, 44, 80, 108), (43, 42, 110, 107), (71, 41, 109, 113), (44, 46, 81, 80), (75, 45, 108, 115), (41, 47, 111, 109), (47, 43, 107, 111), (46, 40, 106, 81), (42, 70, 112, 110), (74, 71, 113, 114), (40, 74, 114, 106), (70, 75, 115, 112)])
_uv = me_cube_001.uv_layers.new(name='UVMap')
_uv.uv.foreach_set('vector', [0.3099, 0.8939, 0.2933, 0.8939, 0.2933, 0.8744, 0.3099, 0.8744, 0.2669, 0.9523, 0.2836, 0.9523, 0.2836, 0.9759, 0.2669, 0.9759, 0.3786, 0.1092, 0.3786, 0.1259, 0.3208, 0.1259, 0.3208, 0.1092, 0.3208, 0.0005212, 0.3786, 0.0005212, 0.3786, 0.006219, 0.3208, 0.006219, 0.3786, 0.1495, 0.3208, 0.1495, 0.3208, 0.1259, 0.3786, 0.1259, 0.3786, 0.1657, 0.3208, 0.1657, 0.3208, 0.1495, 0.3786, 0.1495, 0.3198, 0.06589, 0.262, 0.06589, 0.262, 0.0005212, 0.3198, 0.0005212, 0.2738, 0.9376, 0.2905, 0.9376, 0.2836, 0.9523, 0.2669, 0.9523, 0.3168, 0.9321, 0.3002, 0.9321, 0.3002, 0.9086, 0.3168, 0.9086, 0.2738, 0.9181, 0.2905, 0.9181, 0.2905, 0.9376, 0.2738, 0.9376, 0.3198, 0.1041, 0.262, 0.1041, 0.262, 0.06589, 0.3198, 0.06589, 0.3786, 0.1852, 0.3208, 0.1852, 0.3208, 0.1657, 0.3786, 0.1657, 0.3168, 0.9086, 0.3002, 0.9086, 0.2933, 0.8939, 0.3099, 0.8939, 0.3851, 0.9265, 0.3168, 0.9086, 0.3099, 0.8939, 0.4489, 0.9127, 0.1347, 0.9181, 0.2738, 0.9181, 0.2738, 0.9376, 0.1347, 0.9563, 0.3851, 0.9322, 0.3168, 0.9321, 0.3168, 0.9086, 0.3851, 0.9265, 0.1347, 0.9563, 0.2738, 0.9376, 0.2669, 0.9523, 0.1986, 0.9702, 0.3786, 0.04089, 0.3786, 0.1092, 0.3208, 0.1092, 0.3208, 0.04089, 0.1986, 0.9702, 0.2669, 0.9523, 0.2669, 0.9759, 0.1986, 0.9759, 0.4489, 0.9127, 0.3099, 0.8939, 0.3099, 0.8744, 0.449, 0.8745, 0.4836, 0.9127, 0.4489, 0.9127, 0.449, 0.8745, 0.4836, 0.8745, 0.1639, 0.9702, 0.1986, 0.9702, 0.1986, 0.9759, 0.1639, 0.9759, 0.3786, 0.006219, 0.3786, 0.04089, 0.3208, 0.04089, 0.3208, 0.006219, 0.1001, 0.9563, 0.1347, 0.9563, 0.1986, 0.9702, 0.1639, 0.9702, 0.4197, 0.9322, 0.3851, 0.9322, 0.3851, 0.9265, 0.4197, 0.9265, 0.1001, 0.9181, 0.1347, 0.9181, 0.1347, 0.9563, 0.1001, 0.9563, 0.4197, 0.9265, 0.3851, 0.9265, 0.4489, 0.9127, 0.4836, 0.9127, 0.1313, 0.714, 0.07948, 0.714, 0.1001, 0.6373, 0.1313, 0.6373, 0.2905, 0.714, 0.2738, 0.714, 0.2738, 0.704, 0.2905, 0.7061, 0.367, 0.6703, 0.31, 0.6704, 0.3099, 0.6604, 0.3669, 0.6397, 0.3786, 0.3972, 0.3786, 0.414, 0.3208, 0.414, 0.3208, 0.3972, 0.3198, 0.5106, 0.3198, 0.5419, 0.262, 0.5419, 0.262, 0.5106, 0.3208, 0.4746, 0.3208, 0.414, 0.3786, 0.414, 0.3786, 0.4746, 0.262, 0.4312, 0.3198, 0.4312, 0.3198, 0.5106, 0.262, 0.5106, 0.1819, 0.714, 0.1313, 0.714, 0.1313, 0.6373, 0.1819, 0.6373, 0.31, 0.6704, 0.2933, 0.6704, 0.2933, 0.6624, 0.3099, 0.6604, 0.3208, 0.3892, 0.3786, 0.3892, 0.3786, 0.3972, 0.3208, 0.3972, 0.5043, 0.6705, 0.4524, 0.6704, 0.4526, 0.5936, 0.4839, 0.5936, 0.4837, 0.7857, 0.4524, 0.7857, 0.4523, 0.6978, 0.4837, 0.6978, 0.3208, 0.1852, 0.3786, 0.1852, 0.3786, 0.3619, 0.3208, 0.3619, 0.3099, 0.8744, 0.2933, 0.8744, 0.2933, 0.6978, 0.31, 0.6978, 0.3788, 0.2885, 0.4366, 0.2885, 0.4366, 0.3763, 0.3788, 0.3763, 0.2905, 0.9181, 0.2738, 0.9181, 0.2738, 0.7414, 0.2905, 0.7414, 0.1313, 0.8292, 0.1001, 0.8292, 0.1001, 0.7414, 0.1313, 0.7414, 0.0005212, 0.0005212, 0.05831, 0.0005212, 0.05831, 0.1772, 0.0005212, 0.1772, 0.05831, 0.5793, 0.05831, 0.6363, 0.0005212, 0.6363, 0.0005212, 0.5793, 0.0005212, 0.3163, 0.0005212, 0.1772, 0.05831, 0.1772, 0.05831, 0.3163, 0.0005212, 0.406, 0.05831, 0.406, 0.05831, 0.4938, 0.0005212, 0.4938, 0.0005212, 0.3163, 0.05831, 0.3163, 0.05831, 0.3236, 0.0005212, 0.3236, 0.1347, 0.9181, 0.1001, 0.9181, 0.1001, 0.9116, 0.1313, 0.9116, 0.262, 0.1041, 0.3198, 0.1041, 0.3198, 0.1107, 0.262, 0.1107, 0.4836, 0.8745, 0.449, 0.8745, 0.4523, 0.868, 0.4836, 0.868, 0.0005212, 0.3236, 0.05831, 0.3236, 0.05831, 0.3584, 0.0005212, 0.3584, 0.1313, 0.9116, 0.1001, 0.9116, 0.1001, 0.8768, 0.1313, 0.8768, 0.262, 0.1107, 0.3198, 0.1107, 0.3198, 0.1454, 0.262, 0.1454, 0.4836, 0.868, 0.4523, 0.868, 0.4524, 0.8332, 0.4836, 0.8332, 0.0005212, 0.3862, 0.05831, 0.3862, 0.05831, 0.406, 0.0005212, 0.406, 0.1313, 0.849, 0.08282, 0.849, 0.1001, 0.8292, 0.1313, 0.8292, 0.3788, 0.2622, 0.4366, 0.2622, 0.4366, 0.2885, 0.3788, 0.2885, 0.5009, 0.8055, 0.4524, 0.8055, 0.4524, 0.7857, 0.4837, 0.7857, 0.4836, 0.8332, 0.4524, 0.8332, 0.4524, 0.8134, 0.5009, 0.8134, 0.5009, 0.8134, 0.4524, 0.8134, 0.4524, 0.8055, 0.5009, 0.8055, 0.262, 0.1454, 0.3198, 0.1454, 0.3198, 0.1717, 0.262, 0.1717, 0.1313, 0.8768, 0.1001, 0.8768, 0.08282, 0.857, 0.1313, 0.857, 0.1313, 0.857, 0.08282, 0.857, 0.08282, 0.849, 0.1313, 0.849, 0.0005212, 0.3584, 0.05831, 0.3584, 0.05831, 0.3782, 0.0005212, 0.3782, 0.0005212, 0.3782, 0.05831, 0.3782, 0.05831, 0.3862, 0.0005212, 0.3862, 0.05831, 0.5443, 0.05831, 0.5793, 0.0005212, 0.5793, 0.0005212, 0.5443, 0.2738, 0.714, 0.2168, 0.714, 0.2168, 0.6834, 0.2738, 0.704, 0.3208, 0.5325, 0.3208, 0.4746, 0.3786, 0.4746, 0.3786, 0.5325, 0.4019, 0.6702, 0.367, 0.6703, 0.3669, 0.6397, 0.4019, 0.5935, 0.4524, 0.6704, 0.4019, 0.6702, 0.4019, 0.5935, 0.4526, 0.5936, 0.3198, 0.5419, 0.3198, 0.5924, 0.262, 0.5924, 0.262, 0.5419, 0.05831, 0.4938, 0.05831, 0.5443, 0.0005212, 0.5443, 0.0005212, 0.4938, 0.2168, 0.714, 0.1819, 0.714, 0.1819, 0.6373, 0.2168, 0.6834, 0.262, 0.3827, 0.262, 0.336, 0.3198, 0.336, 0.3198, 0.3827, 0.008151, 0.8065, 0.04549, 0.849, 0.04137, 0.857, 0.0005212, 0.8106, 0.5832, 0.7672, 0.5423, 0.8135, 0.5382, 0.8055, 0.5756, 0.7631, 0.3198, 0.2749, 0.262, 0.2749, 0.262, 0.2131, 0.3198, 0.2131, 0.3788, 0.1683, 0.4366, 0.1683, 0.4366, 0.2249, 0.3788, 0.2249, 0.4366, 0.07342, 0.3788, 0.07342, 0.3788, 0.0291, 0.4366, 0.0291, 0.03516, 0.7215, 0.008151, 0.7537, 0.0005212, 0.7496, 0.03104, 0.7141, 0.03516, 0.7215, 0.03104, 0.7141, 0.07948, 0.714, 0.07948, 0.7216, 0.5528, 0.6706, 0.5486, 0.678, 0.5043, 0.678, 0.5043, 0.6705, 0.262, 0.3827, 0.3198, 0.3827, 0.3198, 0.4312, 0.262, 0.4312, 0.4366, 0.2622, 0.3788, 0.2622, 0.3788, 0.2249, 0.4366, 0.2249, 0.5009, 0.8134, 0.5009, 0.8055, 0.5382, 0.8055, 0.5423, 0.8135, 0.08282, 0.849, 0.08282, 0.857, 0.04137, 0.857, 0.04549, 0.849, 0.262, 0.1717, 0.3198, 0.1717, 0.3198, 0.2131, 0.262, 0.2131, 0.262, 0.2749, 0.3198, 0.2749, 0.3198, 0.336, 0.262, 0.336, 0.5528, 0.6706, 0.5833, 0.7061, 0.5756, 0.7102, 0.5486, 0.678, 0.5832, 0.7672, 0.5756, 0.7631, 0.5756, 0.7102, 0.5833, 0.7061, 0.4366, 0.07342, 0.4366, 0.1155, 0.3788, 0.1155, 0.3788, 0.07342, 0.4366, 0.1683, 0.3788, 0.1683, 0.3788, 0.1155, 0.4366, 0.1155, 0.008151, 0.8065, 0.0005212, 0.8106, 0.0005212, 0.7496, 0.008151, 0.7537, 0.2168, 0.7216, 0.1819, 0.7216, 0.1819, 0.714, 0.2168, 0.714, 0.4524, 0.6779, 0.4019, 0.6777, 0.4019, 0.6702, 0.4524, 0.6704, 0.4019, 0.6777, 0.367, 0.6778, 0.367, 0.6703, 0.4019, 0.6702, 0.2738, 0.7216, 0.2168, 0.7216, 0.2168, 0.714, 0.2738, 0.714, 0.5043, 0.678, 0.4524, 0.6779, 0.4524, 0.6704, 0.5043, 0.6705, 0.3208, 0.3817, 0.3786, 0.3817, 0.3786, 0.3892, 0.3208, 0.3892, 0.31, 0.6779, 0.2933, 0.6779, 0.2933, 0.6704, 0.31, 0.6704, 0.1819, 0.7216, 0.1313, 0.7216, 0.1313, 0.714, 0.1819, 0.714, 0.367, 0.6778, 0.31, 0.6779, 0.31, 0.6704, 0.367, 0.6703, 0.2905, 0.7216, 0.2738, 0.7216, 0.2738, 0.714, 0.2905, 0.714, 0.1313, 0.7216, 0.07948, 0.7216, 0.07948, 0.714, 0.1313, 0.714, 0.1313, 0.7414, 0.1001, 0.7414, 0.07948, 0.7216, 0.1313, 0.7216, 0.2905, 0.7414, 0.2738, 0.7414, 0.2738, 0.7216, 0.2905, 0.7216, 0.367, 0.6977, 0.31, 0.6978, 0.31, 0.6779, 0.367, 0.6778, 0.3788, 0.0005212, 0.4366, 0.0005212, 0.4366, 0.0291, 0.3788, 0.0291, 0.1819, 0.7414, 0.1313, 0.7414, 0.1313, 0.7216, 0.1819, 0.7216, 0.31, 0.6978, 0.2933, 0.6978, 0.2933, 0.6779, 0.31, 0.6779, 0.3208, 0.3619, 0.3786, 0.3619, 0.3786, 0.3817, 0.3208, 0.3817, 0.4837, 0.6978, 0.4523, 0.6978, 0.4524, 0.6779, 0.5043, 0.678, 0.2738, 0.7414, 0.2168, 0.7414, 0.2168, 0.7216, 0.2738, 0.7216, 0.4019, 0.6974, 0.367, 0.6977, 0.367, 0.6778, 0.4019, 0.6777, 0.4523, 0.6978, 0.4019, 0.6974, 0.4019, 0.6777, 0.4524, 0.6779, 0.2168, 0.7414, 0.1819, 0.7414, 0.1819, 0.7216, 0.2168, 0.7216])
me_cube_001.materials.append(mat_material)
me_cube_001.update()
me_cube_002 = bpy.data.meshes.new('Cube.002')
me_cube_002.from_pydata([(-1.0, -8.117, -1.0), (-1.0, -8.192, 1.262), (-1.0, 1.0, -1.0), (-1.0, 1.0, 1.0), (1.0, -8.117, -1.0), (1.0, -8.192, 1.262), (1.0, 1.0, -1.0), (1.0, 1.0, 1.0), (-1.0, -8.417, -0.2149), (-1.0, 1.0, -0.2149), (1.0, 1.0, -0.2149), (1.0, -8.417, -0.2149), (-1.0, -8.417, 0.7618), (-1.0, 1.0, 0.7618), (1.0, 1.0, 0.7618), (1.0, -8.417, 0.7618), (-1.0, -5.801, -1.0), (-1.0, -5.801, 1.0), (1.0, -5.801, -1.0), (1.0, -5.801, 1.0), (1.0, -5.801, -0.2149), (-1.0, -5.801, -0.2149), (1.0, -5.801, 0.7618), (-1.0, -5.801, 0.7618), (-1.0, -6.487, -1.0), (1.0, -6.487, 1.262), (1.0, -6.487, -0.2149), (1.0, -6.487, 0.7618), (-1.0, -6.487, 1.262), (1.0, -6.487, -1.0), (-1.0, -6.487, -0.2149), (-1.0, -6.487, 0.7618)], [], [(23, 17, 3, 13), (13, 3, 7, 14), (27, 25, 5, 15), (15, 5, 1, 12), (24, 29, 4, 0), (25, 28, 1, 5), (4, 11, 8, 0), (29, 26, 11, 4), (2, 9, 10, 6), (16, 21, 9, 2), (11, 15, 12, 8), (26, 27, 15, 11), (9, 13, 14, 10), (21, 23, 13, 9), (30, 31, 23, 21), (10, 14, 22, 20), (24, 30, 21, 16), (6, 10, 20, 18), (7, 3, 17, 19), (2, 6, 18, 16), (14, 7, 19, 22), (31, 28, 17, 23), (12, 1, 28, 31), (0, 8, 30, 24), (8, 12, 31, 30), (20, 22, 27, 26), (18, 20, 26, 29), (19, 17, 28, 25), (16, 18, 29, 24), (22, 19, 25, 27)])
_uv = me_cube_002.uv_layers.new(name='UVMap')
_uv.uv.foreach_set('vector', [0.5432, 0.5875, 0.5357, 0.5875, 0.5357, 0.3744, 0.5432, 0.3744, 0.6358, 0.002328, 0.6358, 0.009792, 0.5732, 0.009792, 0.5732, 0.002328, 0.517, 0.06098, 0.5014, 0.06098, 0.5014, 0.007562, 0.517, 0.0005212, 0.5732, 0.3165, 0.5732, 0.2993, 0.6358, 0.2993, 0.6358, 0.3165, 0.5003, 0.05159, 0.4377, 0.05159, 0.4377, 0.0005212, 0.5003, 0.0005212, 0.5732, 0.2459, 0.6358, 0.2459, 0.6358, 0.2993, 0.5732, 0.2993, 0.5732, 0.3734, 0.5732, 0.3471, 0.6358, 0.3471, 0.6358, 0.3734, 0.5722, 0.06098, 0.5476, 0.06098, 0.5476, 0.0005212, 0.5722, 0.00991, 0.5003, 0.2862, 0.5003, 0.3108, 0.4377, 0.3108, 0.4377, 0.2862, 0.5984, 0.5875, 0.5738, 0.5875, 0.5738, 0.3744, 0.5984, 0.3744, 0.5732, 0.3471, 0.5732, 0.3165, 0.6358, 0.3165, 0.6358, 0.3471, 0.5476, 0.06098, 0.517, 0.06098, 0.517, 0.0005212, 0.5476, 0.0005212, 0.5003, 0.3108, 0.5003, 0.3414, 0.4377, 0.3414, 0.4377, 0.3108, 0.5738, 0.5875, 0.5432, 0.5875, 0.5432, 0.3744, 0.5738, 0.3744, 0.5738, 0.609, 0.5432, 0.609, 0.5432, 0.5875, 0.5738, 0.5875, 0.5476, 0.2955, 0.517, 0.2955, 0.517, 0.08247, 0.5476, 0.08247, 0.5984, 0.609, 0.5738, 0.609, 0.5738, 0.5875, 0.5984, 0.5875, 0.5722, 0.2955, 0.5476, 0.2955, 0.5476, 0.08247, 0.5722, 0.08247, 0.5732, 0.009792, 0.6358, 0.009792, 0.6358, 0.2229, 0.5732, 0.2229, 0.5003, 0.2862, 0.4377, 0.2862, 0.4377, 0.07308, 0.5003, 0.07308, 0.517, 0.2955, 0.5096, 0.2955, 0.5096, 0.08247, 0.517, 0.08247, 0.5432, 0.609, 0.5275, 0.609, 0.5357, 0.5875, 0.5432, 0.5875, 0.5432, 0.6694, 0.5275, 0.6624, 0.5275, 0.609, 0.5432, 0.609, 0.5984, 0.66, 0.5738, 0.6694, 0.5738, 0.609, 0.5984, 0.609, 0.5738, 0.6694, 0.5432, 0.6694, 0.5432, 0.609, 0.5738, 0.609, 0.5476, 0.08247, 0.517, 0.08247, 0.517, 0.06098, 0.5476, 0.06098, 0.5722, 0.08247, 0.5476, 0.08247, 0.5476, 0.06098, 0.5722, 0.06098, 0.5732, 0.2229, 0.6358, 0.2229, 0.6358, 0.2459, 0.5732, 0.2459, 0.5003, 0.07308, 0.4377, 0.07308, 0.4377, 0.05159, 0.5003, 0.05159, 0.517, 0.08247, 0.5096, 0.08247, 0.5014, 0.06098, 0.517, 0.06098])
me_cube_002.materials.append(mat_material)
me_cube_002.update()
me_cube_003 = bpy.data.meshes.new('Cube.003')
me_cube_003.from_pydata([(-0.6317, -0.3654, -1.818), (-0.6317, -0.8765, 1.031), (-0.6317, 1.712, -1.882), (-0.6317, 0.9926, 1.256), (0.6317, -0.3654, -1.818), (0.6317, -0.8765, 1.031), (0.6317, 1.712, -1.882), (0.6317, 0.9926, 1.256), (-0.6317, 0.752, 2.641), (0.6317, 0.752, 2.641), (0.6317, 0.7522, 1.922), (0.6317, -1.201, 1.513), (-0.6317, -1.201, 1.513), (-0.6317, 0.7522, 1.922), (0.6317, -1.828, 1.741), (-0.6317, -1.828, 1.741), (-0.6317, 1.258, -2.229), (-1.0, 0.5021, 1.145), (0.6317, 1.258, -2.229), (1.0, 0.5021, 1.145), (-1.0, 0.2612, 1.819), (1.0, 0.2612, 1.819), (-0.6317, 0.2755, -2.151), (1.0, -0.332, 1.154), (1.0, -0.6558, 1.627), (-1.0, -0.332, 1.154), (0.6317, 0.2755, -2.151), (-1.0, -0.6558, 1.627), (-0.6317, 0.7567, 2.897), (0.6317, 0.7567, 2.897), (-0.6317, -0.9493, 0.3832), (-0.6317, 1.161, 0.5208), (0.6317, 1.161, 0.5208), (0.6317, -0.9493, 0.3832), (1.0, 0.6793, 0.355), (-1.0, 0.6793, 0.355), (-1.0, -0.3822, 0.3991), (1.0, -0.3822, 0.3991), (-0.6317, 1.288, -0.03106), (0.6317, 1.288, -0.03106), (0.6317, -0.7031, -0.1235), (1.0, 0.8123, -0.2384), (-1.0, 0.8123, -0.2384), (-1.0, -0.1191, -0.1877), (1.0, -0.1191, -0.1877), (-0.6317, -0.7031, -0.1235), (-0.6317, 1.458, -0.7716), (0.6317, 1.458, -0.7716), (0.6317, -0.7984, -0.7975), (1.0, 0.9908, -1.035), (-1.0, 0.9908, -1.035), (-1.0, -0.1916, -0.9692), (1.0, -0.1916, -0.9692), (-0.6317, -0.7984, -0.7975), (-0.6317, 1.535, -1.111), (0.6317, 1.535, -1.111), (0.6317, -0.5245, -1.157), (1.0, 1.072, -1.4), (-1.0, 1.072, -1.4), (-1.0, 0.09273, -1.378), (1.0, 0.09273, -1.378), (-0.6317, -0.5245, -1.157), (-4.441e-16, 1.712, -1.882), (-2.22e-16, 0.9926, 1.256), (-4.441e-16, -0.3654, -1.818), (-2.22e-16, -0.8765, 1.031), (-9.059e-18, 0.752, 2.641), (0.0, -1.167, 2.686), (-2.22e-16, 0.7522, 1.922), (-2.22e-16, -1.201, 1.513), (0.0, -1.443, 2.608), (0.0, -1.828, 1.741), (-9.059e-18, -0.01942, 3.252), (-4.441e-16, 1.258, -2.229), (-4.53e-17, -0.4025, 2.956), (-4.441e-16, 0.2755, -2.151), (3.624e-17, 0.7567, 2.897), (3.624e-17, 0.08006, 3.438), (-2.22e-16, -0.9493, 0.3832), (-2.22e-16, 1.161, 0.5208), (-2.22e-16, 1.288, -0.03106), (-2.22e-16, -0.7031, -0.1235), (-2.22e-16, -0.7984, -0.7975), (-4.441e-16, 1.458, -0.7716), (-4.441e-16, 1.535, -1.111), (-2.22e-16, -0.5245, -1.157), (0.65, -1.167, 2.686), (1.0, -1.139, 2.301), (0.6317, -1.642, 2.16), (0.65, -1.443, 2.608), (1.0, 0.2978, 3.055), (0.6497, -0.01942, 3.252), (1.0, -0.512, 2.279), (0.65, -0.4025, 2.956), (0.65, 0.08001, 3.438), (0.6317, 0.364, 3.211), (-0.6497, -1.167, 2.686), (-1.0, -1.139, 2.301), (-0.6497, -1.443, 2.608), (-0.6317, -1.642, 2.16), (-0.6497, -0.01942, 3.252), (-1.0, 0.2978, 3.055), (-1.0, -0.5121, 2.278), (-0.6497, -0.4025, 2.956), (-0.6317, 0.3642, 3.211), (-0.6497, 0.08012, 3.438)], [], [(35, 17, 3, 31), (79, 63, 7, 32), (37, 23, 5, 33), (78, 65, 1, 30), (75, 26, 4, 64), (24, 21, 90, 92), (97, 12, 15, 99), (74, 103, 96, 67), (86, 67, 70, 89), (68, 13, 8, 66), (63, 3, 13, 68), (65, 5, 11, 69), (25, 1, 12, 27), (19, 7, 10, 21), (90, 9, 29, 95), (27, 12, 97, 102), (15, 71, 70, 98, 99), (69, 11, 14, 71), (23, 19, 21, 24), (3, 17, 20, 13), (72, 100, 103, 74), (29, 76, 77, 94, 95), (72, 91, 94, 77), (62, 6, 18, 73), (32, 7, 19, 34), (36, 25, 17, 35), (30, 1, 25, 36), (11, 87, 88, 14), (5, 23, 24, 11), (17, 25, 27, 20), (76, 28, 104, 105, 77), (20, 27, 102, 101), (73, 18, 26, 75), (34, 19, 23, 37), (100, 72, 77, 105), (91, 72, 74, 93), (66, 8, 28, 76), (41, 34, 37, 44), (45, 30, 36, 43), (43, 36, 35, 42), (39, 32, 34, 41), (81, 78, 30, 45), (44, 37, 33, 40), (80, 79, 32, 39), (42, 35, 31, 38), (50, 42, 38, 46), (83, 80, 39, 47), (52, 44, 40, 48), (82, 81, 45, 53), (47, 39, 41, 49), (51, 43, 42, 50), (53, 45, 43, 51), (49, 41, 44, 52), (57, 49, 52, 60), (61, 53, 51, 59), (59, 51, 50, 58), (55, 47, 49, 57), (85, 82, 53, 61), (60, 52, 48, 56), (84, 83, 47, 55), (58, 50, 46, 54), (16, 58, 54, 2), (62, 84, 55, 6), (26, 60, 56, 4), (64, 85, 61, 0), (6, 55, 57, 18), (22, 59, 58, 16), (0, 61, 59, 22), (18, 57, 60, 26), (4, 56, 85, 64), (2, 54, 84, 62), (54, 46, 83, 84), (56, 48, 82, 85), (48, 40, 81, 82), (46, 38, 80, 83), (38, 31, 79, 80), (40, 33, 78, 81), (9, 66, 76, 29), (16, 73, 75, 22), (21, 10, 9, 90), (2, 62, 73, 16), (13, 20, 101, 8), (12, 69, 71, 15), (71, 14, 88, 89, 70), (8, 101, 104, 28), (1, 65, 69, 12), (7, 63, 68, 10), (10, 68, 66, 9), (11, 24, 92, 87), (22, 75, 64, 0), (33, 5, 65, 78), (31, 3, 63, 79), (93, 86, 87, 92), (86, 89, 88, 87), (91, 93, 92, 90), (95, 94, 90), (93, 74, 67, 86), (97, 99, 98, 96), (103, 100, 101, 102), (96, 103, 102, 97), (91, 90, 94), (67, 96, 98, 70), (104, 101, 105), (101, 100, 105)])
_uv = me_cube_003.uv_layers.new(name='UVMap')
_uv.uv.foreach_set('vector', [0.7441, 0.7363, 0.7426, 0.7541, 0.724, 0.7526, 0.7253, 0.736, 0.6968, 0.6237, 0.6968, 0.6402, 0.6782, 0.6402, 0.6782, 0.6237, 0.7539, 0.9105, 0.761, 0.9268, 0.7402, 0.928, 0.7339, 0.9139, 0.696, 0.8525, 0.696, 0.8674, 0.6773, 0.8674, 0.6773, 0.8525, 0.696, 0.7796, 0.7146, 0.7796, 0.7146, 0.7988, 0.696, 0.7988, 0.756, 0.9399, 0.7847, 0.9361, 0.7887, 0.9852, 0.7589, 0.9626, 0.7869, 0.7979, 0.7928, 0.7749, 0.813, 0.7857, 0.8047, 0.7965, 0.696, 0.9596, 0.6768, 0.9596, 0.6768, 0.94, 0.696, 0.94, 0.7152, 0.94, 0.696, 0.94, 0.696, 0.9315, 0.7152, 0.9315, 0.6968, 0.6558, 0.7155, 0.6558, 0.7155, 0.6876, 0.6968, 0.6876, 0.6968, 0.6402, 0.7155, 0.6402, 0.7155, 0.6558, 0.6968, 0.6558, 0.696, 0.8674, 0.7146, 0.8674, 0.7146, 0.8808, 0.696, 0.8808, 0.7672, 0.7608, 0.788, 0.762, 0.7928, 0.7749, 0.7722, 0.7739, 0.7856, 0.9201, 0.8042, 0.9186, 0.8033, 0.9343, 0.7847, 0.9361, 0.7887, 0.9852, 0.802, 0.9665, 0.8042, 0.9826, 0.795, 0.9934, 0.7722, 0.7739, 0.7928, 0.7749, 0.7869, 0.7979, 0.7693, 0.7967, 0.6773, 0.9035, 0.696, 0.9035, 0.696, 0.9315, 0.6768, 0.9315, 0.6773, 0.917, 0.696, 0.8808, 0.7146, 0.8808, 0.7146, 0.9035, 0.696, 0.9035, 0.761, 0.9268, 0.7856, 0.9201, 0.7847, 0.9361, 0.756, 0.9399, 0.724, 0.7526, 0.7426, 0.7541, 0.7435, 0.7702, 0.7249, 0.7684, 0.696, 0.9803, 0.6768, 0.9803, 0.6768, 0.9596, 0.696, 0.9596, 0.6782, 0.704, 0.6968, 0.704, 0.6969, 0.7296, 0.6777, 0.7296, 0.6782, 0.7189, 0.696, 0.9803, 0.7152, 0.9803, 0.7152, 0.9956, 0.696, 0.9956, 0.696, 0.7349, 0.7146, 0.7349, 0.7146, 0.7511, 0.696, 0.7511, 0.8029, 0.9019, 0.8042, 0.9186, 0.7856, 0.9201, 0.7841, 0.9022, 0.7743, 0.7445, 0.7672, 0.7608, 0.7426, 0.7541, 0.7441, 0.7363, 0.7943, 0.748, 0.788, 0.762, 0.7672, 0.7608, 0.7743, 0.7445, 0.7354, 0.9409, 0.7413, 0.9638, 0.7235, 0.9625, 0.7152, 0.9517, 0.7402, 0.928, 0.761, 0.9268, 0.756, 0.9399, 0.7354, 0.9409, 0.7426, 0.7541, 0.7672, 0.7608, 0.7722, 0.7739, 0.7435, 0.7702, 0.6968, 0.704, 0.7155, 0.704, 0.7155, 0.7188, 0.716, 0.7296, 0.6969, 0.7296, 0.7435, 0.7702, 0.7722, 0.7739, 0.7693, 0.7967, 0.7395, 0.8193, 0.696, 0.7511, 0.7146, 0.7511, 0.7146, 0.7796, 0.696, 0.7796, 0.7841, 0.9022, 0.7856, 0.9201, 0.761, 0.9268, 0.7539, 0.9105, 0.6768, 0.9803, 0.696, 0.9803, 0.696, 0.9956, 0.6768, 0.9956, 0.7152, 0.9803, 0.696, 0.9803, 0.696, 0.9596, 0.7152, 0.9596, 0.6968, 0.6876, 0.7155, 0.6876, 0.7155, 0.704, 0.6968, 0.704, 0.7831, 0.8889, 0.7841, 0.9022, 0.7539, 0.9105, 0.7567, 0.8962, 0.7917, 0.7352, 0.7943, 0.748, 0.7743, 0.7445, 0.7715, 0.7302, 0.7715, 0.7302, 0.7743, 0.7445, 0.7441, 0.7363, 0.7451, 0.7229, 0.8019, 0.8894, 0.8029, 0.9019, 0.7841, 0.9022, 0.7831, 0.8889, 0.696, 0.8399, 0.696, 0.8525, 0.6773, 0.8525, 0.6773, 0.8399, 0.7567, 0.8962, 0.7539, 0.9105, 0.7339, 0.9139, 0.7365, 0.9012, 0.6968, 0.6113, 0.6968, 0.6237, 0.6782, 0.6237, 0.6782, 0.6113, 0.7451, 0.7229, 0.7441, 0.7363, 0.7253, 0.736, 0.7263, 0.7235, 0.7465, 0.7055, 0.7451, 0.7229, 0.7263, 0.7235, 0.7277, 0.7068, 0.6968, 0.5947, 0.6968, 0.6113, 0.6782, 0.6113, 0.6782, 0.5947, 0.7497, 0.88, 0.7567, 0.8962, 0.7365, 0.9012, 0.7299, 0.8863, 0.696, 0.8243, 0.696, 0.8399, 0.6773, 0.8399, 0.6773, 0.8243, 0.8005, 0.8727, 0.8019, 0.8894, 0.7831, 0.8889, 0.7817, 0.8714, 0.7785, 0.714, 0.7715, 0.7302, 0.7451, 0.7229, 0.7465, 0.7055, 0.7982, 0.7203, 0.7917, 0.7352, 0.7715, 0.7302, 0.7785, 0.714, 0.7817, 0.8714, 0.7831, 0.8889, 0.7567, 0.8962, 0.7497, 0.88, 0.7809, 0.8635, 0.7817, 0.8714, 0.7497, 0.88, 0.7544, 0.87, 0.7935, 0.7105, 0.7982, 0.7203, 0.7785, 0.714, 0.7738, 0.704, 0.7738, 0.704, 0.7785, 0.714, 0.7465, 0.7055, 0.7472, 0.6976, 0.7996, 0.8651, 0.8005, 0.8727, 0.7817, 0.8714, 0.7809, 0.8635, 0.696, 0.8137, 0.696, 0.8243, 0.6773, 0.8243, 0.6773, 0.8137, 0.7544, 0.87, 0.7497, 0.88, 0.7299, 0.8863, 0.7346, 0.8764, 0.6968, 0.5871, 0.6968, 0.5947, 0.6782, 0.5947, 0.6781, 0.5871, 0.7472, 0.6976, 0.7465, 0.7055, 0.7277, 0.7068, 0.7285, 0.6991, 0.7474, 0.6764, 0.7472, 0.6976, 0.7285, 0.6991, 0.7313, 0.6814, 0.6968, 0.5698, 0.6968, 0.5871, 0.6781, 0.5871, 0.6781, 0.5698, 0.7523, 0.8496, 0.7544, 0.87, 0.7346, 0.8764, 0.7359, 0.8611, 0.696, 0.7988, 0.696, 0.8137, 0.6773, 0.8137, 0.6773, 0.7988, 0.7969, 0.8473, 0.7996, 0.8651, 0.7809, 0.8635, 0.7808, 0.8423, 0.7759, 0.6836, 0.7738, 0.704, 0.7472, 0.6976, 0.7474, 0.6764, 0.7923, 0.6952, 0.7935, 0.7105, 0.7738, 0.704, 0.7759, 0.6836, 0.7808, 0.8423, 0.7809, 0.8635, 0.7544, 0.87, 0.7523, 0.8496, 0.7146, 0.7988, 0.7146, 0.8137, 0.696, 0.8137, 0.696, 0.7988, 0.7155, 0.5698, 0.7155, 0.5871, 0.6968, 0.5871, 0.6968, 0.5698, 0.7155, 0.5871, 0.7155, 0.5947, 0.6968, 0.5947, 0.6968, 0.5871, 0.7146, 0.8137, 0.7146, 0.8243, 0.696, 0.8243, 0.696, 0.8137, 0.7146, 0.8243, 0.7146, 0.8399, 0.696, 0.8399, 0.696, 0.8243, 0.7155, 0.5947, 0.7155, 0.6113, 0.6968, 0.6113, 0.6968, 0.5947, 0.7155, 0.6113, 0.7155, 0.6237, 0.6968, 0.6237, 0.6968, 0.6113, 0.7146, 0.8399, 0.7146, 0.8525, 0.696, 0.8525, 0.696, 0.8399, 0.6782, 0.6876, 0.6968, 0.6876, 0.6968, 0.704, 0.6782, 0.704, 0.6773, 0.7511, 0.696, 0.7511, 0.696, 0.7796, 0.6773, 0.7796, 0.7847, 0.9361, 0.8033, 0.9343, 0.802, 0.9665, 0.7887, 0.9852, 0.6773, 0.7349, 0.696, 0.7349, 0.696, 0.7511, 0.6773, 0.7511, 0.7249, 0.7684, 0.7435, 0.7702, 0.7395, 0.8193, 0.7262, 0.8006, 0.6773, 0.8808, 0.696, 0.8808, 0.696, 0.9035, 0.6773, 0.9035, 0.696, 0.9035, 0.7146, 0.9035, 0.7146, 0.917, 0.7152, 0.9315, 0.696, 0.9315, 0.7262, 0.8006, 0.7395, 0.8193, 0.7332, 0.8274, 0.724, 0.8166, 0.6773, 0.8674, 0.696, 0.8674, 0.696, 0.8808, 0.6773, 0.8808, 0.6782, 0.6402, 0.6968, 0.6402, 0.6968, 0.6558, 0.6782, 0.6558, 0.6782, 0.6558, 0.6968, 0.6558, 0.6968, 0.6876, 0.6782, 0.6876, 0.7354, 0.9409, 0.756, 0.9399, 0.7589, 0.9626, 0.7413, 0.9638, 0.6773, 0.7796, 0.696, 0.7796, 0.696, 0.7988, 0.6773, 0.7988, 0.7146, 0.8525, 0.7146, 0.8674, 0.696, 0.8674, 0.696, 0.8525, 0.7155, 0.6237, 0.7155, 0.6402, 0.6968, 0.6402, 0.6968, 0.6237, 0.7588, 0.9784, 0.7391, 0.9781, 0.7413, 0.9638, 0.7589, 0.9626, 0.7391, 0.9781, 0.7309, 0.9753, 0.7235, 0.9625, 0.7413, 0.9638, 0.7753, 0.9904, 0.7588, 0.9784, 0.7589, 0.9626, 0.7887, 0.9852, 0.795, 0.9934, 0.7867, 0.9997, 0.7887, 0.9852, 0.7152, 0.9596, 0.696, 0.9596, 0.696, 0.94, 0.7152, 0.94, 0.7869, 0.7979, 0.8047, 0.7965, 0.7973, 0.8093, 0.7891, 0.8122, 0.7694, 0.8125, 0.7529, 0.8244, 0.7395, 0.8193, 0.7693, 0.7967, 0.7891, 0.8122, 0.7694, 0.8125, 0.7693, 0.7967, 0.7869, 0.7979, 0.7753, 0.9904, 0.7887, 0.9852, 0.7867, 0.9997, 0.696, 0.94, 0.6768, 0.94, 0.6768, 0.9315, 0.696, 0.9315, 0.7332, 0.8274, 0.7395, 0.8193, 0.7415, 0.8338, 0.7395, 0.8193, 0.7529, 0.8244, 0.7415, 0.8338])
me_cube_003.materials.append(mat_material)
me_cube_003.update()
me_cube = bpy.data.meshes.new('Cube')
me_cube.from_pydata([(-1.0, -2.911, -1.0), (-1.0, -2.911, 1.0), (-1.0, 2.911, -1.0), (-1.0, 2.487, 1.0), (1.0, -2.911, -1.0), (1.0, -2.911, 1.0), (1.0, 2.911, -1.0), (1.0, 2.487, 1.0), (-1.0, -2.911, -0.2456), (-1.0, 2.911, -0.2456), (1.0, 2.911, -0.2456), (1.0, -2.911, -0.2456)], [], [(8, 1, 3, 9), (9, 3, 7, 10), (10, 7, 5, 11), (11, 5, 1, 8), (2, 6, 4, 0), (7, 3, 1, 5), (4, 11, 8, 0), (6, 10, 11, 4), (2, 9, 10, 6), (0, 8, 9, 2)])
_uv = me_cube.uv_layers.new(name='UVMap')
_uv.uv.foreach_set('vector', [0.9769, 0.9394, 0.9397, 0.9394, 0.9397, 0.7781, 0.9769, 0.7654, 0.9397, 0.7387, 0.9397, 0.7781, 0.8799, 0.7781, 0.8799, 0.7387, 0.8427, 0.7654, 0.8799, 0.7781, 0.8799, 0.9394, 0.8427, 0.9394, 0.8799, 0.9767, 0.8799, 0.9394, 0.9397, 0.9394, 0.9397, 0.9767, 0.8351, 0.525, 0.8949, 0.525, 0.8949, 0.699, 0.8351, 0.699, 0.8799, 0.7781, 0.9397, 0.7781, 0.9397, 0.9394, 0.8799, 0.9394, 0.8799, 0.9992, 0.8799, 0.9767, 0.9397, 0.9767, 0.9397, 0.9992, 0.8201, 0.7654, 0.8427, 0.7654, 0.8427, 0.9394, 0.8201, 0.9394, 0.9397, 0.7162, 0.9397, 0.7387, 0.8799, 0.7387, 0.8799, 0.7162, 0.9995, 0.9394, 0.9769, 0.9394, 0.9769, 0.7654, 0.9995, 0.7654])
me_cube.materials.append(mat_material)
me_cube.update()
me_cube_004 = bpy.data.meshes.new('Cube.004')
me_cube_004.from_pydata([(-1.0, -0.446, -1.0), (-1.0, -0.446, 1.0), (-1.0, 1.0, -0.446), (-1.0, 1.0, 0.446), (1.0, -0.446, -1.0), (1.0, -0.446, 1.0), (1.0, 1.0, -0.446), (1.0, 1.0, 0.446), (-1.0, -3.216, -0.2614), (-1.0, -3.216, 0.6307), (1.0, -3.216, -0.2614), (1.0, -3.216, 0.6307), (1.0, -0.9862, 0.6307), (1.0, -0.9862, -0.2614), (-1.0, -0.9862, -0.2614), (-1.0, -0.9862, 0.6307), (-1.0, -4.324, -0.2614), (-1.0, -4.324, 0.0767), (1.0, -4.324, -0.2614), (1.0, -4.324, 0.0767), (-1.0, -15.03, -0.2614), (-1.0, -15.03, 0.0767), (1.0, -15.03, -0.2614), (1.0, -15.03, 0.0767), (-1.0, 0.446, -1.0), (-1.0, 0.446, 1.0), (1.0, 0.446, -1.0), (1.0, 0.446, 1.0)], [], [(24, 25, 3, 2), (2, 3, 7, 6), (26, 27, 5, 4), (13, 12, 11, 10), (24, 26, 4, 0), (27, 25, 1, 5), (11, 9, 17, 19), (15, 14, 8, 9), (14, 13, 10, 8), (12, 15, 9, 11), (5, 1, 15, 12), (0, 4, 13, 14), (1, 0, 14, 15), (4, 5, 12, 13), (16, 18, 22, 20), (10, 11, 19, 18), (8, 10, 18, 16), (9, 8, 16, 17), (22, 23, 21, 20), (17, 16, 20, 21), (19, 17, 21, 23), (18, 19, 23, 22), (7, 3, 25, 27), (2, 6, 26, 24), (6, 7, 27, 26), (0, 1, 25, 24)])
_uv = me_cube_004.uv_layers.new(name='UVMap')
_uv.uv.foreach_set('vector', [0.9197, 0.01837, 0.8553, 0.01837, 0.8731, 0.0005212, 0.9018, 0.0005212, 0.9348, 0.572, 0.9348, 0.5433, 0.9993, 0.5433, 0.9993, 0.572, 0.8758, 0.4992, 0.8114, 0.4992, 0.8114, 0.4705, 0.8758, 0.4705, 0.852, 0.4531, 0.8233, 0.4531, 0.8233, 0.3813, 0.852, 0.3813, 0.9348, 0.5973, 0.9993, 0.5973, 0.9993, 0.626, 0.9348, 0.626, 0.9993, 0.518, 0.9348, 0.518, 0.9348, 0.4893, 0.9993, 0.4893, 0.9993, 0.3964, 0.9348, 0.3964, 0.9348, 0.3565, 0.9993, 0.3565, 0.8672, 0.06451, 0.8959, 0.06451, 0.8959, 0.1363, 0.8672, 0.1363, 0.7069, 0.03, 0.7713, 0.03, 0.7713, 0.1018, 0.7069, 0.1018, 0.9993, 0.4682, 0.9348, 0.4682, 0.9348, 0.3964, 0.9993, 0.3964, 0.9993, 0.4893, 0.9348, 0.4893, 0.9348, 0.4682, 0.9993, 0.4682, 0.7069, 0.0005212, 0.7713, 0.0005212, 0.7713, 0.03, 0.7069, 0.03, 0.8553, 0.04711, 0.9197, 0.04711, 0.8959, 0.06451, 0.8672, 0.06451, 0.8758, 0.4705, 0.8114, 0.4705, 0.8233, 0.4531, 0.852, 0.4531, 0.7069, 0.1375, 0.7713, 0.1375, 0.7713, 0.4826, 0.7069, 0.4826, 0.852, 0.3813, 0.8233, 0.3813, 0.8411, 0.3456, 0.852, 0.3456, 0.7069, 0.1018, 0.7713, 0.1018, 0.7713, 0.1375, 0.7069, 0.1375, 0.8672, 0.1363, 0.8959, 0.1363, 0.8959, 0.172, 0.885, 0.172, 0.9993, 0.0005212, 0.9993, 0.01141, 0.9348, 0.01141, 0.9348, 0.0005212, 0.885, 0.172, 0.8959, 0.172, 0.8959, 0.5171, 0.885, 0.5171, 0.9993, 0.3565, 0.9348, 0.3565, 0.9348, 0.01141, 0.9993, 0.01141, 0.852, 0.3456, 0.8411, 0.3456, 0.8411, 0.0005212, 0.852, 0.0005212, 0.9993, 0.5433, 0.9348, 0.5433, 0.9348, 0.518, 0.9993, 0.518, 0.9348, 0.572, 0.9993, 0.572, 0.9993, 0.5973, 0.9348, 0.5973, 0.8579, 0.5171, 0.8292, 0.5171, 0.8114, 0.4992, 0.8758, 0.4992, 0.9197, 0.04711, 0.8553, 0.04711, 0.8553, 0.01837, 0.9197, 0.01837])
me_cube_004.materials.append(mat_material)
me_cube_004.update()
me_cube_005 = bpy.data.meshes.new('Cube.005')
me_cube_005.from_pydata([(-0.666, -0.639, -0.1534), (-0.666, -0.9398, 0.4094), (-0.666, 1.0, -0.1534), (-0.666, 1.0, 0.4094), (0.666, -0.639, -0.1534), (0.666, -0.9398, 0.4094), (0.666, 1.0, -0.1534), (0.666, 1.0, 0.4094), (-0.3319, -1.445, -0.9538), (-0.3319, -1.445, -0.1683), (0.3319, -1.445, -0.9538), (0.3319, -1.445, -0.1683), (-0.3319, -1.674, -0.9538), (-0.3319, -2.516, 1.312), (0.3319, -1.674, -0.9538), (0.3319, -2.516, 1.312), (-0.3319, -2.121, -1.107), (-0.3319, -3.12, 1.292), (0.3319, -2.121, -1.107), (0.3319, -3.12, 1.292)], [], [(0, 1, 3, 2), (2, 3, 7, 6), (6, 7, 5, 4), (5, 1, 9, 11), (2, 6, 4, 0), (7, 3, 1, 5), (11, 9, 13, 15), (4, 5, 11, 10), (1, 0, 8, 9), (0, 4, 10, 8), (12, 14, 18, 16), (10, 11, 15, 14), (8, 10, 14, 12), (9, 8, 12, 13), (18, 19, 17, 16), (13, 12, 16, 17), (15, 13, 17, 19), (14, 15, 19, 18)])
_uv = me_cube_005.uv_layers.new(name='UVMap')
_uv.uv.foreach_set('vector', [0.9697, 0.7178, 0.9831, 0.7062, 0.995, 0.7589, 0.9798, 0.7623, 0.9338, 0.07546, 0.9338, 0.09112, 0.8967, 0.09112, 0.8967, 0.07546, 0.8195, 0.004737, 0.8347, 0.008193, 0.8228, 0.06082, 0.8094, 0.0492, 0.8967, 0.1451, 0.9338, 0.1451, 0.9245, 0.1664, 0.906, 0.1664, 0.8969, 0.2349, 0.9339, 0.2349, 0.9339, 0.2805, 0.8969, 0.2805, 0.8967, 0.09112, 0.9338, 0.09112, 0.9338, 0.1451, 0.8967, 0.1451, 0.906, 0.1664, 0.9245, 0.1664, 0.9245, 0.2172, 0.906, 0.2172, 0.8094, 0.0492, 0.8228, 0.06082, 0.8027, 0.07254, 0.7816, 0.06687, 0.9831, 0.7062, 0.9697, 0.7178, 0.9419, 0.7002, 0.963, 0.6945, 0.8969, 0.2805, 0.9339, 0.2805, 0.9246, 0.3121, 0.9062, 0.3121, 0.9062, 0.3184, 0.9246, 0.3184, 0.9246, 0.3316, 0.9062, 0.3316, 0.7816, 0.06687, 0.8027, 0.07254, 0.8347, 0.112, 0.7799, 0.07301, 0.9062, 0.3121, 0.9246, 0.3121, 0.9246, 0.3184, 0.9062, 0.3184, 0.963, 0.6945, 0.9419, 0.7002, 0.9402, 0.694, 0.995, 0.6551, 0.9246, 0.3316, 0.9246, 0.4039, 0.9062, 0.4039, 0.9062, 0.3316, 0.995, 0.6551, 0.9402, 0.694, 0.9329, 0.6831, 0.9901, 0.639, 0.906, 0.2172, 0.9245, 0.2172, 0.9245, 0.234, 0.906, 0.234, 0.7799, 0.07301, 0.8347, 0.112, 0.8298, 0.1281, 0.7726, 0.08392])
me_cube_005.materials.append(mat_material)
me_cube_005.update()
me_cube_007 = bpy.data.meshes.new('Cube.007')
me_cube_007.from_pydata([(-0.2194, -1.0, 0.3271), (-0.2194, -1.0, 1.0), (-0.2194, 1.0, 0.4052), (-0.2194, 1.0, 1.0), (0.2194, -1.0, 0.3271), (0.2194, -1.0, 1.0), (0.2194, 1.0, 0.4052), (0.2194, 1.0, 1.0), (-0.2194, -0.6005, 0.09308), (-0.2194, 0.2285, 0.09308), (0.2194, -0.6005, 0.09308), (0.2194, 0.2285, 0.09308), (-0.2194, -0.2883, -0.6876), (-0.2194, 0.2285, -0.6876), (0.2194, -0.2883, -0.6876), (0.2194, 0.2285, -0.6876), (-0.2194, -0.614, -1.405), (-0.2194, -0.2558, -1.641), (0.2194, -0.614, -1.405), (0.2194, -0.2558, -1.641), (-0.2194, -1.2, -1.813), (-0.2194, -0.7352, -2.046), (0.2194, -1.2, -1.813), (0.2194, -0.7352, -2.046), (-0.2194, -1.464, -1.994), (-0.2194, -1.353, -2.176), (0.2194, -1.464, -1.994), (0.2194, -1.353, -2.176)], [], [(0, 1, 3, 2), (2, 3, 7, 6), (6, 7, 5, 4), (4, 5, 1, 0), (6, 4, 10, 11), (7, 3, 1, 5), (11, 10, 14, 15), (4, 0, 8, 10), (2, 6, 11, 9), (0, 2, 9, 8), (14, 12, 16, 18), (8, 9, 13, 12), (10, 8, 12, 14), (9, 11, 15, 13), (18, 16, 20, 22), (13, 15, 19, 17), (15, 14, 18, 19), (12, 13, 17, 16), (23, 22, 26, 27), (17, 19, 23, 21), (19, 18, 22, 23), (16, 17, 21, 20), (25, 27, 26, 24), (20, 21, 25, 24), (22, 20, 24, 26), (21, 23, 27, 25)])
_uv = me_cube_007.uv_layers.new(name='UVMap')
_uv.uv.foreach_set('vector', [0.7802, 0.2369, 0.7773, 0.218, 0.8335, 0.2093, 0.8361, 0.226, 0.9111, 0.5166, 0.9111, 0.5335, 0.8986, 0.5335, 0.8986, 0.5166, 0.833, 0.1885, 0.8304, 0.2052, 0.7742, 0.1965, 0.7771, 0.1775, 0.9111, 0.6864, 0.9111, 0.7056, 0.8986, 0.7056, 0.8986, 0.6864, 0.833, 0.1885, 0.7771, 0.1775, 0.7894, 0.1727, 0.8127, 0.1763, 0.8986, 0.5335, 0.9111, 0.5335, 0.9111, 0.5904, 0.8986, 0.5904, 0.8127, 0.1763, 0.7894, 0.1727, 0.8016, 0.1521, 0.8161, 0.1544, 0.9111, 0.6864, 0.8986, 0.6864, 0.8986, 0.6733, 0.9111, 0.6733, 0.9111, 0.5166, 0.8986, 0.5166, 0.8986, 0.493, 0.9111, 0.493, 0.7802, 0.2369, 0.8361, 0.226, 0.8158, 0.2381, 0.7925, 0.2418, 0.9111, 0.6493, 0.8986, 0.6493, 0.8986, 0.6269, 0.9111, 0.6269, 0.7925, 0.2418, 0.8158, 0.2381, 0.8192, 0.2601, 0.8047, 0.2623, 0.9111, 0.6733, 0.8986, 0.6733, 0.8986, 0.6493, 0.9111, 0.6493, 0.9111, 0.493, 0.8986, 0.493, 0.8986, 0.4708, 0.9111, 0.4708, 0.9111, 0.6269, 0.8986, 0.6269, 0.8986, 0.6066, 0.9111, 0.6066, 0.9111, 0.4708, 0.8986, 0.4708, 0.8986, 0.4404, 0.9111, 0.4404, 0.8161, 0.1544, 0.8016, 0.1521, 0.7955, 0.1305, 0.8066, 0.1255, 0.8047, 0.2623, 0.8192, 0.2601, 0.8097, 0.289, 0.7986, 0.2839, 0.7949, 0.112, 0.7808, 0.1165, 0.7742, 0.1103, 0.7781, 0.1057, 0.9111, 0.4404, 0.8986, 0.4404, 0.8986, 0.4225, 0.9111, 0.4225, 0.8066, 0.1255, 0.7955, 0.1305, 0.7808, 0.1165, 0.7949, 0.112, 0.7986, 0.2839, 0.8097, 0.289, 0.798, 0.3025, 0.7839, 0.2979, 0.8986, 0.5915, 0.9111, 0.5915, 0.9111, 0.5975, 0.8986, 0.5975, 0.7839, 0.2979, 0.798, 0.3025, 0.7812, 0.3088, 0.7773, 0.3042, 0.9111, 0.6066, 0.8986, 0.6066, 0.8986, 0.5975, 0.9111, 0.5975, 0.9111, 0.4225, 0.8986, 0.4225, 0.8986, 0.4045, 0.9111, 0.4045])
me_cube_007.materials.append(mat_material)
me_cube_007.update()
me_cylinder = bpy.data.meshes.new('Cylinder')
me_cylinder.from_pydata([(0.799, -0.799, -0.3376), (0.0, 7.833e-07, 18.92), (0.0, 1.0, -0.3376), (0.0, 1.0, 18.92), (0.7071, 0.7071, -0.3376), (0.7071, 0.7071, 18.92), (1.0, 2.895e-08, -0.3376), (1.0, 7.833e-07, 18.92), (0.7071, -0.7071, -0.3376), (0.7071, -0.7071, 18.92), (0.0, -1.0, -0.3376), (0.0, -1.0, 18.92), (-0.7071, -0.7071, -0.3376), (-0.7071, -0.7071, 18.92), (-1.0, 2.895e-08, -0.3376), (-1.0, 7.833e-07, 18.92), (-0.7071, 0.7071, -0.3376), (-0.7071, 0.7071, 18.92), (8.723e-10, -2.336e-08, -2.548), (8.723e-10, 1.13, -2.548), (0.799, 0.799, -2.548), (1.13, -2.336e-08, -2.548), (0.799, -0.799, -2.548), (8.723e-10, -1.13, -2.548), (-0.799, -0.799, -2.548), (-1.13, -2.336e-08, -2.548), (-0.799, 0.799, -2.548), (-0.799, 0.799, -0.3376), (-1.13, -3.592e-08, -0.3376), (1.13, -3.592e-08, -0.3376), (8.723e-10, 1.13, -0.3376), (0.799, 0.799, -0.3376), (8.723e-10, -1.13, -0.3376), (-0.799, -0.799, -0.3376)], [], [(0, 32, 23, 22), (1, 5, 3), (2, 3, 5, 4), (28, 27, 26, 25), (1, 7, 5), (4, 5, 7, 6), (29, 0, 22, 21), (1, 9, 7), (6, 7, 9, 8), (27, 30, 19, 26), (1, 11, 9), (8, 9, 11, 10), (33, 28, 25, 24), (1, 13, 11), (10, 11, 13, 12), (31, 29, 21, 20), (1, 15, 13), (12, 13, 15, 14), (30, 31, 20, 19), (1, 17, 15), (14, 15, 17, 16), (32, 33, 24, 23), (1, 3, 17), (16, 17, 3, 2), (18, 19, 20), (18, 20, 21), (18, 21, 22), (18, 22, 23), (18, 23, 24), (18, 24, 25), (18, 25, 26), (18, 26, 19), (10, 12, 33, 32), (2, 4, 31, 30), (4, 6, 29, 31), (12, 14, 28, 33), (16, 2, 30, 27), (6, 8, 0, 29), (14, 16, 27, 28), (8, 10, 32, 0)])
_uv = me_cylinder.uv_layers.new(name='UVMap')
_uv.uv.foreach_set('vector', [0.5325, 0.5385, 0.5325, 0.5665, 0.4607, 0.5665, 0.4607, 0.5385, 0.03124, 0.9075, 0.06122, 0.8951, 0.06122, 0.92, 0.1587, 0.0005212, 0.1587, 0.6253, 0.1338, 0.6253, 0.1338, 0.0005212, 0.5325, 0.3982, 0.5325, 0.4262, 0.4607, 0.4262, 0.4607, 0.3982, 0.03124, 0.9075, 0.04366, 0.8776, 0.06122, 0.8951, 0.1338, 0.0005212, 0.1338, 0.6253, 0.109, 0.6253, 0.109, 0.0005212, 0.5325, 0.5104, 0.5325, 0.5385, 0.4607, 0.5385, 0.4607, 0.5104, 0.03124, 0.9075, 0.01883, 0.8776, 0.04366, 0.8776, 0.109, 0.0005212, 0.109, 0.6253, 0.08418, 0.6253, 0.08418, 0.0005212, 0.5325, 0.4262, 0.5325, 0.4543, 0.4607, 0.4543, 0.4607, 0.4262, 0.03124, 0.9075, 0.00127, 0.8951, 0.01883, 0.8776, 0.08418, 0.0005212, 0.08418, 0.6253, 0.05935, 0.6253, 0.05935, 0.0005212, 0.5325, 0.3701, 0.5325, 0.3982, 0.4607, 0.3982, 0.4607, 0.3701, 0.03124, 0.9075, 0.00127, 0.92, 0.00127, 0.8951, 0.258, 0.0005212, 0.258, 0.6253, 0.2332, 0.6253, 0.2332, 0.0005212, 0.5325, 0.4824, 0.5325, 0.5104, 0.4607, 0.5104, 0.4607, 0.4824, 0.03124, 0.9075, 0.01883, 0.9375, 0.00127, 0.92, 0.2332, 0.0005212, 0.2332, 0.6253, 0.2083, 0.6253, 0.2083, 0.0005212, 0.5325, 0.4543, 0.5325, 0.4824, 0.4607, 0.4824, 0.4607, 0.4543, 0.03124, 0.9075, 0.04366, 0.9375, 0.01883, 0.9375, 0.2083, 0.0005212, 0.2083, 0.6253, 0.1835, 0.6253, 0.1835, 0.0005212, 0.5325, 0.3421, 0.5325, 0.3701, 0.4607, 0.3701, 0.4607, 0.3421, 0.03124, 0.9075, 0.06122, 0.92, 0.04366, 0.9375, 0.1835, 0.0005212, 0.1835, 0.6253, 0.1587, 0.6253, 0.1587, 0.0005212, 0.5073, 0.9583, 0.5213, 0.9244, 0.5412, 0.9442, 0.5073, 0.9583, 0.5412, 0.9442, 0.5412, 0.9723, 0.5073, 0.9583, 0.5412, 0.9723, 0.5213, 0.9921, 0.5073, 0.9583, 0.5213, 0.9921, 0.4933, 0.9921, 0.5073, 0.9583, 0.4933, 0.9921, 0.4734, 0.9723, 0.5073, 0.9583, 0.4734, 0.9723, 0.4734, 0.9442, 0.5073, 0.9583, 0.4734, 0.9442, 0.4933, 0.9244, 0.5073, 0.9583, 0.4933, 0.9244, 0.5213, 0.9244, 0.5637, 0.9283, 0.5461, 0.9458, 0.5422, 0.9442, 0.562, 0.9244, 0.5885, 0.9882, 0.606, 0.9707, 0.6099, 0.9723, 0.5901, 0.9921, 0.606, 0.9707, 0.606, 0.9458, 0.6099, 0.9442, 0.6099, 0.9723, 0.5461, 0.9458, 0.5461, 0.9707, 0.5422, 0.9723, 0.5422, 0.9442, 0.5637, 0.9882, 0.5885, 0.9882, 0.5901, 0.9921, 0.562, 0.9921, 0.606, 0.9458, 0.5885, 0.9283, 0.5901, 0.9244, 0.6099, 0.9442, 0.5461, 0.9707, 0.5637, 0.9882, 0.562, 0.9921, 0.5422, 0.9723, 0.5885, 0.9283, 0.5637, 0.9283, 0.562, 0.9244, 0.5901, 0.9244])
me_cylinder.materials.append(mat_material)
me_cylinder.update()
me_cylinder_001 = bpy.data.meshes.new('Cylinder.001')
me_cylinder_001.from_pydata([(0.0, -7.353e-09, -1.168), (0.0, 1.057e-08, 1.242), (0.0, 1.0, -1.168), (0.0, 1.0, 1.242), (0.7071, 0.7071, -1.168), (0.7071, 0.7071, 1.242), (1.0, -7.353e-09, -1.168), (1.0, 1.057e-08, 1.242), (0.7071, -0.7071, -1.168), (0.7071, -0.7071, 1.242), (0.0, -1.0, -1.168), (0.0, -1.0, 1.242), (-0.7071, -0.7071, -1.168), (-0.7071, -0.7071, 1.242), (-1.0, -7.353e-09, -1.168), (-1.0, 1.057e-08, 1.242), (-0.7071, 0.7071, -1.168), (-0.7071, 0.7071, 1.242)], [], [(0, 2, 4), (1, 5, 3), (2, 3, 5, 4), (0, 4, 6), (1, 7, 5), (4, 5, 7, 6), (0, 6, 8), (1, 9, 7), (6, 7, 9, 8), (0, 8, 10), (1, 11, 9), (8, 9, 11, 10), (0, 10, 12), (1, 13, 11), (10, 11, 13, 12), (0, 12, 14), (1, 15, 13), (12, 13, 15, 14), (0, 14, 16), (1, 17, 15), (14, 15, 17, 16), (0, 16, 2), (1, 3, 17), (16, 17, 3, 2)])
_uv = me_cylinder_001.uv_layers.new(name='UVMap')
_uv.uv.foreach_set('vector', [0.03126, 0.9693, 0.06191, 0.982, 0.04396, 0.9999, 0.03396, 0.671, 0.06461, 0.6837, 0.04665, 0.7016, 0.3802, 0.4817, 0.4601, 0.4817, 0.4601, 0.5071, 0.3802, 0.5071, 0.03126, 0.9693, 0.04396, 0.9999, 0.01857, 0.9999, 0.03396, 0.671, 0.06461, 0.6583, 0.06461, 0.6837, 0.3802, 0.5071, 0.4601, 0.5071, 0.4601, 0.5325, 0.3802, 0.5325, 0.03126, 0.9693, 0.01857, 0.9999, 0.0006183, 0.982, 0.03396, 0.671, 0.04665, 0.6403, 0.06461, 0.6583, 0.3802, 0.5325, 0.4601, 0.5325, 0.4601, 0.5579, 0.3802, 0.5579, 0.03126, 0.9693, 0.0006183, 0.982, 0.0006183, 0.9566, 0.03396, 0.671, 0.02127, 0.6403, 0.04665, 0.6403, 0.3802, 0.5579, 0.4601, 0.5579, 0.4601, 0.5833, 0.3802, 0.5833, 0.03126, 0.9693, 0.0006183, 0.9566, 0.01857, 0.9386, 0.03396, 0.671, 0.003314, 0.6583, 0.02127, 0.6403, 0.3802, 0.3801, 0.4601, 0.3801, 0.4601, 0.4055, 0.3802, 0.4055, 0.03126, 0.9693, 0.01857, 0.9386, 0.04396, 0.9386, 0.03396, 0.671, 0.003314, 0.6837, 0.003314, 0.6583, 0.3802, 0.4055, 0.4601, 0.4055, 0.4601, 0.4309, 0.3802, 0.4309, 0.03126, 0.9693, 0.04396, 0.9386, 0.06191, 0.9566, 0.03396, 0.671, 0.02127, 0.7016, 0.003314, 0.6837, 0.3802, 0.4309, 0.4601, 0.4309, 0.4601, 0.4563, 0.3802, 0.4563, 0.03126, 0.9693, 0.06191, 0.9566, 0.06191, 0.982, 0.03396, 0.671, 0.04665, 0.7016, 0.02127, 0.7016, 0.3802, 0.4563, 0.4601, 0.4563, 0.4601, 0.4817, 0.3802, 0.4817])
me_cylinder_001.materials.append(mat_material)
me_cylinder_001.update()
me_cylinder_002 = bpy.data.meshes.new('Cylinder.002')
me_cylinder_002.from_pydata([(0.0, 3.46e-08, -0.2084), (0.0, -1.794e-08, 0.5896), (0.0, 1.0, -0.2084), (0.0, 1.0, 0.5896), (0.7071, 0.7071, -0.2084), (0.7071, 0.7071, 0.5896), (1.0, 3.46e-08, -0.2084), (1.0, -1.794e-08, 0.5896), (0.7071, -0.7071, -0.2084), (0.7071, -0.7071, 0.5896), (0.0, -1.0, -0.2084), (0.0, -1.0, 0.5896), (-0.7071, -0.7071, -0.2084), (-0.7071, -0.7071, 0.5896), (-1.0, 3.46e-08, -0.2084), (-1.0, -1.794e-08, 0.5896), (-0.7071, 0.7071, -0.2084), (-0.7071, 0.7071, 0.5896)], [], [(0, 2, 4), (1, 5, 3), (2, 3, 5, 4), (0, 4, 6), (1, 7, 5), (4, 5, 7, 6), (0, 6, 8), (1, 9, 7), (6, 7, 9, 8), (0, 8, 10), (1, 11, 9), (8, 9, 11, 10), (0, 10, 12), (1, 13, 11), (10, 11, 13, 12), (0, 12, 14), (1, 15, 13), (12, 13, 15, 14), (0, 14, 16), (1, 17, 15), (14, 15, 17, 16), (0, 16, 2), (1, 3, 17), (16, 17, 3, 2)])
_uv = me_cylinder_002.uv_layers.new(name='UVMap')
_uv.uv.foreach_set('vector', [0.973, 0.9732, 0.9468, 0.9623, 0.9622, 0.9469, 0.853, 0.9729, 0.8792, 0.9837, 0.8638, 0.9991, 0.9348, 0.4914, 0.9121, 0.4914, 0.9121, 0.4696, 0.9348, 0.4696, 0.973, 0.9732, 0.9622, 0.9469, 0.9839, 0.9469, 0.853, 0.9729, 0.8792, 0.962, 0.8792, 0.9837, 0.9348, 0.4696, 0.9121, 0.4696, 0.9121, 0.4479, 0.9348, 0.4479, 0.973, 0.9732, 0.9839, 0.9469, 0.9993, 0.9623, 0.853, 0.9729, 0.8638, 0.9466, 0.8792, 0.962, 0.9348, 0.4479, 0.9121, 0.4479, 0.9121, 0.4261, 0.9348, 0.4261, 0.973, 0.9732, 0.9993, 0.9623, 0.9993, 0.984, 0.853, 0.9729, 0.8421, 0.9466, 0.8638, 0.9466, 0.9348, 0.4261, 0.9121, 0.4261, 0.9121, 0.4044, 0.9348, 0.4044, 0.973, 0.9732, 0.9993, 0.984, 0.9839, 0.9994, 0.853, 0.9729, 0.8267, 0.962, 0.8421, 0.9466, 0.9348, 0.5784, 0.9121, 0.5784, 0.9121, 0.5567, 0.9348, 0.5567, 0.973, 0.9732, 0.9839, 0.9994, 0.9622, 0.9994, 0.853, 0.9729, 0.8267, 0.9837, 0.8267, 0.962, 0.9348, 0.5567, 0.9121, 0.5567, 0.9121, 0.5349, 0.9348, 0.5349, 0.973, 0.9732, 0.9622, 0.9994, 0.9468, 0.984, 0.853, 0.9729, 0.8421, 0.9991, 0.8267, 0.9837, 0.9348, 0.5349, 0.9121, 0.5349, 0.9121, 0.5132, 0.9348, 0.5132, 0.973, 0.9732, 0.9468, 0.984, 0.9468, 0.9623, 0.853, 0.9729, 0.8638, 0.9991, 0.8421, 0.9991, 0.9348, 0.5132, 0.9121, 0.5132, 0.9121, 0.4914, 0.9348, 0.4914])
me_cylinder_002.materials.append(mat_material)
me_cylinder_002.update()
me_cylinder_003 = bpy.data.meshes.new('Cylinder.003')
me_cylinder_003.from_pydata([(0.0, 4.067e-08, -0.06955), (0.0, -3.745e-08, 0.1431), (0.0, 1.0, -0.06955), (0.0, 1.0, 0.1431), (0.7071, 0.7071, -0.06955), (0.7071, 0.7071, 0.1431), (1.0, 4.067e-08, -0.06955), (1.0, -3.745e-08, 0.1431), (0.7071, -0.7071, -0.06955), (0.7071, -0.7071, 0.1431), (0.0, -1.0, -0.06955), (0.0, -1.0, 0.1431), (-0.7071, -0.7071, -0.06955), (-0.7071, -0.7071, 0.1431), (-1.0, 4.067e-08, -0.06955), (-1.0, -3.745e-08, 0.1431), (-0.7071, 0.7071, -0.06955), (-0.7071, 0.7071, 0.1431)], [], [(0, 2, 4), (1, 5, 3), (2, 3, 5, 4), (0, 4, 6), (1, 7, 5), (4, 5, 7, 6), (0, 6, 8), (1, 9, 7), (6, 7, 9, 8), (0, 8, 10), (1, 11, 9), (8, 9, 11, 10), (0, 10, 12), (1, 13, 11), (10, 11, 13, 12), (0, 12, 14), (1, 15, 13), (12, 13, 15, 14), (0, 14, 16), (1, 17, 15), (14, 15, 17, 16), (0, 16, 2), (1, 3, 17), (16, 17, 3, 2)])
_uv = me_cylinder_003.uv_layers.new(name='UVMap')
_uv.uv.foreach_set('vector', [0.4422, 0.9622, 0.4132, 0.9502, 0.4302, 0.9332, 0.3832, 0.9622, 0.4122, 0.9742, 0.3952, 0.9911, 0.6367, 0.09618, 0.6434, 0.09618, 0.6434, 0.1202, 0.6367, 0.1202, 0.4422, 0.9622, 0.4302, 0.9332, 0.4542, 0.9332, 0.3832, 0.9622, 0.4122, 0.9502, 0.4122, 0.9742, 0.6367, 0.1202, 0.6434, 0.1202, 0.6434, 0.1442, 0.6367, 0.1442, 0.4422, 0.9622, 0.4542, 0.9332, 0.4711, 0.9502, 0.3832, 0.9622, 0.3952, 0.9332, 0.4122, 0.9502, 0.6367, 0.1442, 0.6434, 0.1442, 0.6434, 0.1681, 0.6367, 0.1681, 0.4422, 0.9622, 0.4711, 0.9502, 0.4711, 0.9742, 0.3832, 0.9622, 0.3712, 0.9332, 0.3952, 0.9332, 0.6367, 0.1681, 0.6434, 0.1681, 0.6434, 0.1921, 0.6367, 0.1921, 0.4422, 0.9622, 0.4711, 0.9742, 0.4542, 0.9911, 0.3832, 0.9622, 0.3543, 0.9502, 0.3712, 0.9332, 0.6367, 0.0002326, 0.6434, 0.0002326, 0.6434, 0.02422, 0.6367, 0.02422, 0.4422, 0.9622, 0.4542, 0.9911, 0.4302, 0.9911, 0.3832, 0.9622, 0.3543, 0.9742, 0.3543, 0.9502, 0.6367, 0.02422, 0.6434, 0.02422, 0.6434, 0.04821, 0.6367, 0.04821, 0.4422, 0.9622, 0.4302, 0.9911, 0.4132, 0.9742, 0.3832, 0.9622, 0.3712, 0.9911, 0.3543, 0.9742, 0.6367, 0.04821, 0.6434, 0.04821, 0.6434, 0.0722, 0.6367, 0.0722, 0.4422, 0.9622, 0.4132, 0.9742, 0.4132, 0.9502, 0.3832, 0.9622, 0.3952, 0.9911, 0.3712, 0.9911, 0.6367, 0.0722, 0.6434, 0.0722, 0.6434, 0.09618, 0.6367, 0.09618])
me_cylinder_003.materials.append(mat_material)
me_cylinder_003.update()

# ---- objects
ob_cylinder_004 = bpy.data.objects.new('Cylinder.004', me_cylinder_004)
ob_cylinder_005 = bpy.data.objects.new('Cylinder.005', me_cylinder_005)
ob_cylinder_007 = bpy.data.objects.new('Cylinder.007', me_cylinder_007)
ob_cube_007 = bpy.data.objects.new('Cube.007', me_cube_008)
ob_empty = bpy.data.objects.new('Empty', None)
ob_cube_008 = bpy.data.objects.new('Cube.008', me_cube_011)
ob_cube_009 = bpy.data.objects.new('Cube.009', me_cube_012)
ob_cube = bpy.data.objects.new('Cube', me_cube_001)
ob_cube_001 = bpy.data.objects.new('Cube.001', me_cube_002)
ob_cube_002 = bpy.data.objects.new('Cube.002', me_cube_003)
ob_cube_003 = bpy.data.objects.new('Cube.003', me_cube)
ob_cube_004 = bpy.data.objects.new('Cube.004', me_cube_004)
ob_cube_005 = bpy.data.objects.new('Cube.005', me_cube_005)
ob_cube_006 = bpy.data.objects.new('Cube.006', me_cube_007)
ob_cylinder = bpy.data.objects.new('Cylinder', me_cylinder)
ob_cylinder_001 = bpy.data.objects.new('Cylinder.001', me_cylinder_001)
ob_cylinder_002 = bpy.data.objects.new('Cylinder.002', me_cylinder_002)
ob_cylinder_003 = bpy.data.objects.new('Cylinder.003', me_cylinder_003)

# ---- transforms, parenting, visibility, modifiers, constraints
ob_cylinder_004.location = (0.1969, 1.193, 0.3281)
ob_cylinder_004.rotation_euler = (1.571, 0.0, 0.0)
ob_cylinder_004.scale = (0.195, 0.195, 0.3251)
ob_cylinder_005.location = (-0.1969, 1.193, 0.3281)
ob_cylinder_005.rotation_euler = (1.571, 0.0, 0.0)
ob_cylinder_005.scale = (0.195, 0.195, 0.3251)
ob_cylinder_007.location = (-2.98e-07, 1.414, 0.3281)
ob_cylinder_007.rotation_euler = (1.571, 0.0, 0.0)
ob_cylinder_007.scale = (0.195, 0.195, 0.3251)
ob_cube_007.location = (6.194e-17, 1.81, 0.279)
ob_cube_007.scale = (0.1239, 0.1239, 0.1239)
ob_empty.location = (-8.8e-17, 0.9226, -0.3963)
ob_empty.rotation_euler = (1.571, -0.0, 4.712)
ob_empty.scale = (2.195, 2.195, 2.195)
ob_empty.empty_display_type = 'IMAGE'
ob_empty.empty_display_size = 5.0
ob_cube_008.location = (0.0, 1.193, 0.3281)
ob_cube_008.scale = (0.6, 0.6, 0.6)
ob_cube_009.location = (6.799e-17, 1.198, 0.3062)
ob_cube_009.scale = (0.1239, 0.1239, 0.1239)
ob_cube.location = (9.354e-17, 0.1859, 0.4213)
ob_cube.scale = (0.08426, 0.1404, 0.1404)
ob_cube_001.location = (1.036e-16, -0.2215, 0.4668)
ob_cube_001.scale = (0.06674, 0.267, 0.267)
ob_cube_002.location = (-1.992e-16, 2.034, -0.6971)
ob_cube_002.rotation_euler = (0.3388, 7.38e-17, 1.262e-17)
ob_cube_002.scale = (0.1629, 0.3259, 0.3259)
ob_cube_003.location = (1.896e-16, -2.264, 0.8509)
ob_cube_003.scale = (0.04709, 0.04709, 0.04709)
ob_cube_004.location = (1.736e-16, 1.368, 0.7817)
ob_cube_004.scale = (0.05415, 0.05415, 0.05415)
ob_cube_005.location = (9.87e-17, 1.679, 0.4445)
ob_cube_005.scale = (0.08981, 0.08981, 0.08981)
ob_cube_006.location = (0.0, 1.076, -0.204)
ob_cube_006.scale = (0.1281, 0.1281, 0.1281)
ob_cylinder.location = (0.0, 0.0, 0.5401)
ob_cylinder.rotation_euler = (1.571, 0.0, 0.0)
ob_cylinder.scale = (0.1306, 0.1306, 0.1306)
ob_cylinder_001.location = (7.285e-17, 0.7929, 0.3281)
ob_cylinder_001.rotation_euler = (1.571, 0.0, 0.0)
ob_cylinder_001.scale = (0.3251, 0.3251, 0.3251)
ob_cylinder_002.location = (7.285e-17, 0.3729, 0.3281)
ob_cylinder_002.rotation_euler = (1.571, 0.0, 0.0)
ob_cylinder_002.scale = (0.08127, 0.08127, 0.08127)
ob_cylinder_003.location = (7.285e-17, 1.213, 0.3281)
ob_cylinder_003.rotation_euler = (1.571, 0.0, 0.0)
ob_cylinder_003.scale = (0.2503, 0.2503, 0.2275)

# ---- collection membership
col_collection.objects.link(ob_cylinder_004)
col_collection.objects.link(ob_cylinder_005)
col_collection.objects.link(ob_cylinder_007)
col_collection.objects.link(ob_cube_007)
col_collection.objects.link(ob_empty)
col_collection.objects.link(ob_cube_008)
col_collection.objects.link(ob_cube_009)
col_collection_2.objects.link(ob_cube)
col_collection_2.objects.link(ob_cube_001)
col_collection_2.objects.link(ob_cube_002)
col_collection_2.objects.link(ob_cube_003)
col_collection_2.objects.link(ob_cube_004)
col_collection_2.objects.link(ob_cube_005)
col_collection_2.objects.link(ob_cube_006)
col_collection_2.objects.link(ob_cylinder)
col_collection_2.objects.link(ob_cylinder_001)
col_collection_2.objects.link(ob_cylinder_002)
col_collection_2.objects.link(ob_cylinder_003)

# ---- scene / render settings (as saved in the file)
scene.frame_start = 1; scene.frame_end = 250; scene.frame_set(186)
scene.render.engine = 'BLENDER_EEVEE_NEXT'
scene.cycles.sampling_pattern = 'TABULATED_SOBOL'
scene.view_settings.view_transform = 'Filmic'
bpy.context.view_layer.update()

# ---- added for rendering (the .blend has no active camera and no usable light): camera, sun
cam_auto = bpy.data.cameras.new('AutoCamera')
cam_auto.lens = 50.0
cam_auto.sensor_width = 36.0
cam_auto.clip_end = 1000.0
ob_auto_camera = bpy.data.objects.new('AutoCamera', cam_auto)
scene.collection.objects.link(ob_auto_camera)
ob_auto_camera.location = (14.0325, -18.175, 10.885)
ob_auto_camera.rotation_euler = (1.09748, -7.21219e-08, 0.694738)
scene.camera = ob_auto_camera
light_auto_sun = bpy.data.lights.new('AutoSun', 'SUN')
light_auto_sun.energy = 3.0
light_auto_sun.angle = 0.0523599
ob_auto_sun = bpy.data.objects.new('AutoSun', light_auto_sun)
scene.collection.objects.link(ob_auto_sun)
ob_auto_sun.rotation_euler = (0.872665, 0.174533, 0.523599)
bpy.context.view_layer.update()
